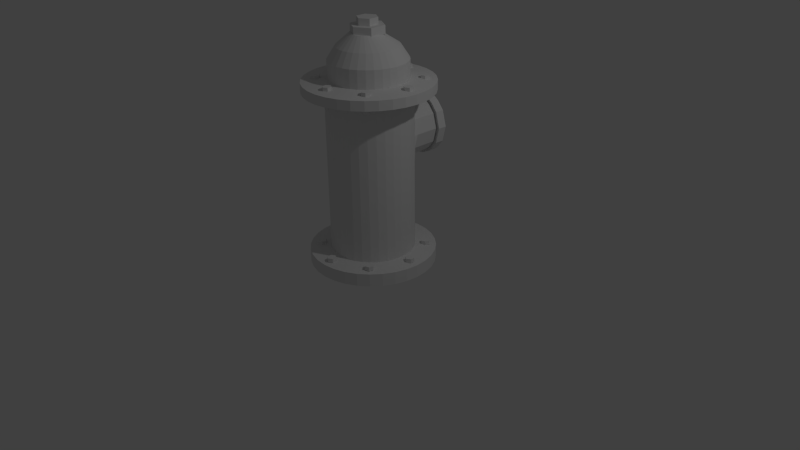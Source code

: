 # Source: FIREPROTECTOR.blend  (saved by Blender 2.72.0; exported with 4.5.12 LTS)
import bpy
from mathutils import Matrix  # noqa: F401  (used for matrix-valued properties, if any)

bpy.ops.wm.read_factory_settings(use_empty=True)
scene = bpy.context.scene
scene.name = 'Scene'

# ---- collections
col_collection_1 = bpy.data.collections.new('Collection 1'); scene.collection.children.link(col_collection_1)

# ---- world
world_world = bpy.data.worlds.new('World'); scene.world = world_world
world_world.color = (0.05088, 0.05088, 0.05088)
world_world.use_sun_shadow = False
world_world.sun_shadow_jitter_overblur = 0.0
world_world.cycles.sampling_method = 'MANUAL'
world_world.cycles.sample_map_resolution = 256

# ---- cameras
cam_camera = bpy.data.cameras.new('Camera')
cam_camera.clip_end = 100.0
cam_camera.lens = 35.0
cam_camera.sensor_width = 32.0
cam_camera.sensor_height = 18.0
cam_camera.ortho_scale = 7.314
cam_camera.dof.focus_distance = 0.0
cam_camera.dof.aperture_fstop = 128.0

# ---- lights
light_lamp = bpy.data.lights.new('Lamp', 'POINT')
light_lamp.transmission_factor = 0.0
light_lamp.cutoff_distance = 30.0
light_lamp.energy = 100.0
light_lamp.shadow_buffer_clip_start = 1.001
light_lamp.shadow_soft_size = 0.1
light_lamp.shadow_maximum_resolution = 0.006
light_lamp.use_absolute_resolution = True
light_lamp.cycles.use_multiple_importance_sampling = False

# ---- meshes
me_circle = bpy.data.meshes.new('Circle')
me_circle.from_pydata([(-0.007193, 0.9246, 1.477), (-0.1263, 0.9246, 1.546), (-0.1263, 0.9246, 1.683), (-0.007193, 0.9246, 1.752), (0.1119, 0.9246, 1.683), (0.1119, 0.9246, 1.546), (-0.007193, 0.9917, 1.477), (-0.1263, 0.9917, 1.546), (-0.1263, 0.9917, 1.683), (-0.007193, 0.9917, 1.752), (0.1119, 0.9917, 1.683), (0.1119, 0.9917, 1.546), (-0.08084, 0.9917, 1.572), (-0.007193, 0.9917, 1.529), (-0.08084, 0.9917, 1.657), (-0.007193, 0.9917, 1.7), (0.06646, 0.9917, 1.657), (0.06646, 0.9917, 1.572), (-0.08084, 1.047, 1.572), (-0.007193, 1.047, 1.529), (-0.08084, 1.047, 1.657), (-0.007193, 1.047, 1.7), (0.06646, 1.047, 1.657), (0.06646, 1.047, 1.572), (-0.3213, 0.7504, 1.43), (0.3213, 0.7504, 1.43), (-0.3213, 0.7504, 1.794), (0.3213, 0.7504, 1.794), (-0.3687, 0.7504, 1.612), (0.3687, 0.7504, 1.612), (-1.484e-08, 0.7504, 1.978), (-1.484e-08, 0.7504, 1.245), (0.2448, 0.7504, 1.89), (0.2448, 0.7504, 1.334), (0.1926, 0.7504, 1.295), (0.1926, 0.7504, 1.929), (-0.2448, 0.7504, 1.89), (-0.1089, 0.7504, 1.26), (-0.1089, 0.7504, 1.964), (-0.2448, 0.7504, 1.334), (0.1089, 0.7504, 1.964), (0.1089, 0.7504, 1.26), (-0.1926, 0.7504, 1.295), (-0.1926, 0.7504, 1.929), (-0.1845, 0.7504, 1.828), (-0.2429, 0.7504, 1.755), (0.1496, 0.7504, 1.854), (0.1845, 0.7504, 1.828), (-1.224e-08, 0.7504, 1.892), (0.08643, 0.7504, 1.88), (-0.1496, 0.7504, 1.854), (0.08643, 0.7504, 1.343), (0.1496, 0.7504, 1.37), (-0.1845, 0.7504, 1.396), (-0.1496, 0.7504, 1.37), (-0.08644, 0.7504, 1.88), (-0.08644, 0.7504, 1.343), (0.1845, 0.7504, 1.396), (-6.229e-08, 0.7504, 1.332), (-0.2801, 0.7504, 1.612), (-0.2429, 0.7504, 1.469), (0.2801, 0.7504, 1.612), (0.2429, 0.7504, 1.469), (0.2429, 0.7504, 1.755), (-0.4815, 0.4879, 2.319), (-0.4966, 0.4318, 2.319), (-0.4555, 0.3908, 2.319), (-0.3994, 0.4058, 2.319), (-0.3844, 0.4619, 2.319), (-0.4255, 0.5029, 2.319), (-0.4815, 0.4879, 2.373), (-0.4966, 0.4318, 2.373), (-0.4555, 0.3908, 2.373), (-0.3994, 0.4058, 2.373), (-0.3844, 0.4619, 2.373), (-0.4255, 0.5029, 2.373), (-0.4775, 0.4369, 2.319), (-0.4676, 0.474, 2.319), (-0.4504, 0.4098, 2.319), (-0.4134, 0.4198, 2.319), (-0.4035, 0.4568, 2.319), (-0.4306, 0.4839, 2.319), (-0.4751, 0.4376, 2.116), (-0.4657, 0.4721, 2.116), (-0.4498, 0.4121, 2.116), (-0.4151, 0.4215, 2.116), (-0.406, 0.4561, 2.116), (-0.4313, 0.4812, 2.116), (-0.4535, 0.4954, 2.319), (-0.4535, 0.4954, 2.373), (-0.4491, 0.4789, 2.319), (-0.4497, 0.4812, 2.116), (-0.49, 0.4562, 2.319), (-0.49, 0.4562, 2.373), (-0.4732, 0.453, 2.319), (-0.4757, 0.4535, 2.116), (-0.4275, 0.3983, 2.319), (-0.4275, 0.3983, 2.373), (-0.4319, 0.4148, 2.319), (-0.4312, 0.4121, 2.116), (-0.476, 0.4113, 2.319), (-0.476, 0.4113, 2.373), (-0.464, 0.4234, 2.319), (-0.4659, 0.4214, 2.116), (-0.3919, 0.4339, 2.319), (-0.3919, 0.4339, 2.373), (-0.4084, 0.4383, 2.319), (-0.4059, 0.4376, 2.116), (-0.4049, 0.4824, 2.319), (-0.4049, 0.4824, 2.373), (-0.417, 0.4703, 2.319), (-0.4153, 0.472, 2.116), (-0.4427, 0.4485, 2.191), (-0.4863, 0.4921, 2.191), (-0.5031, 0.4295, 2.191), (-0.4573, 0.3837, 2.191), (-0.3947, 0.4005, 2.191), (-0.3779, 0.4631, 2.191), (-0.4238, 0.5089, 2.191), (-0.4863, 0.4921, 2.149), (-0.5031, 0.4295, 2.149), (-0.4573, 0.3837, 2.149), (-0.3947, 0.4005, 2.149), (-0.3779, 0.4631, 2.149), (-0.4238, 0.5089, 2.149), (0.412, -0.4056, 2.319), (0.3969, -0.4617, 2.319), (0.438, -0.5027, 2.319), (0.4941, -0.4877, 2.319), (0.5091, -0.4316, 2.319), (0.468, -0.3906, 2.319), (0.412, -0.4056, 2.373), (0.3969, -0.4617, 2.373), (0.438, -0.5027, 2.373), (0.4941, -0.4877, 2.373), (0.5091, -0.4316, 2.373), (0.468, -0.3906, 2.373), (0.416, -0.4566, 2.319), (0.4259, -0.4195, 2.319), (0.4431, -0.4837, 2.319), (0.4801, -0.4737, 2.319), (0.49, -0.4367, 2.319), (0.4629, -0.4096, 2.319), (0.4184, -0.4559, 2.116), (0.4278, -0.4214, 2.116), (0.4437, -0.4814, 2.116), (0.4784, -0.472, 2.116), (0.4875, -0.4374, 2.116), (0.4622, -0.4123, 2.116), (0.44, -0.3981, 2.319), (0.44, -0.3981, 2.373), (0.4444, -0.4146, 2.319), (0.4438, -0.4123, 2.116), (0.4035, -0.4373, 2.319), (0.4035, -0.4373, 2.373), (0.4203, -0.4405, 2.319), (0.4178, -0.44, 2.116), (0.466, -0.4952, 2.319), (0.466, -0.4952, 2.373), (0.4616, -0.4787, 2.319), (0.4623, -0.4814, 2.116), (0.4175, -0.4822, 2.319), (0.4175, -0.4822, 2.373), (0.4295, -0.4701, 2.319), (0.4276, -0.4721, 2.116), (0.5016, -0.4597, 2.319), (0.5016, -0.4597, 2.373), (0.4851, -0.4552, 2.319), (0.4876, -0.4559, 2.116), (0.4886, -0.4111, 2.319), (0.4886, -0.4111, 2.373), (0.4765, -0.4232, 2.319), (0.4782, -0.4215, 2.116), (0.4508, -0.445, 2.191), (0.4072, -0.4014, 2.191), (0.3904, -0.464, 2.191), (0.4362, -0.5098, 2.191), (0.4988, -0.493, 2.191), (0.5156, -0.4304, 2.191), (0.4698, -0.3846, 2.191), (0.4072, -0.4014, 2.149), (0.3904, -0.464, 2.149), (0.4362, -0.5098, 2.149), (0.4988, -0.493, 2.149), (0.5156, -0.4304, 2.149), (0.4698, -0.3846, 2.149), (-0.4892, -0.3948, 2.319), (-0.5042, -0.4509, 2.319), (-0.4632, -0.4919, 2.319), (-0.4071, -0.4769, 2.319), (-0.3921, -0.4208, 2.319), (-0.4331, -0.3798, 2.319), (-0.4892, -0.3948, 2.373), (-0.5042, -0.4509, 2.373), (-0.4632, -0.4919, 2.373), (-0.4071, -0.4769, 2.373), (-0.3921, -0.4208, 2.373), (-0.4331, -0.3798, 2.373), (-0.4852, -0.4458, 2.319), (-0.4753, -0.4088, 2.319), (-0.4581, -0.4729, 2.319), (-0.421, -0.463, 2.319), (-0.4111, -0.4259, 2.319), (-0.4382, -0.3988, 2.319), (-0.4828, -0.4452, 2.116), (-0.4734, -0.4106, 2.116), (-0.4575, -0.4706, 2.116), (-0.4228, -0.4612, 2.116), (-0.4137, -0.4266, 2.116), (-0.4389, -0.4015, 2.116), (-0.4612, -0.3873, 2.319), (-0.4612, -0.3873, 2.373), (-0.4567, -0.4038, 2.319), (-0.4573, -0.4015, 2.116), (-0.4977, -0.4265, 2.319), (-0.4977, -0.4265, 2.373), (-0.4809, -0.4297, 2.319), (-0.4833, -0.4292, 2.116), (-0.4351, -0.4844, 2.319), (-0.4351, -0.4844, 2.373), (-0.4396, -0.4679, 2.319), (-0.4388, -0.4706, 2.116), (-0.4837, -0.4714, 2.319), (-0.4837, -0.4714, 2.373), (-0.4716, -0.4593, 2.319), (-0.4736, -0.4613, 2.116), (-0.3996, -0.4489, 2.319), (-0.3996, -0.4489, 2.373), (-0.4161, -0.4444, 2.319), (-0.4136, -0.4451, 2.116), (-0.4126, -0.4003, 2.319), (-0.4126, -0.4003, 2.373), (-0.4247, -0.4124, 2.319), (-0.423, -0.4107, 2.116), (-0.4504, -0.4342, 2.191), (-0.494, -0.3906, 2.191), (-0.5108, -0.4532, 2.191), (-0.4649, -0.499, 2.191), (-0.4024, -0.4822, 2.191), (-0.3856, -0.4197, 2.191), (-0.4314, -0.3739, 2.191), (-0.494, -0.3906, 2.149), (-0.5108, -0.4532, 2.149), (-0.4649, -0.499, 2.149), (-0.4024, -0.4822, 2.149), (-0.3856, -0.4197, 2.149), (-0.4314, -0.3739, 2.149), (0.4171, 0.5115, 2.319), (0.4021, 0.4555, 2.319), (0.4432, 0.4144, 2.319), (0.4992, 0.4294, 2.319), (0.5143, 0.4855, 2.319), (0.4732, 0.5266, 2.319), (0.4171, 0.5115, 2.373), (0.4021, 0.4555, 2.373), (0.4432, 0.4144, 2.373), (0.4992, 0.4294, 2.373), (0.5143, 0.4855, 2.373), (0.4732, 0.5266, 2.373), (0.4212, 0.4606, 2.319), (0.4311, 0.4976, 2.319), (0.4483, 0.4335, 2.319), (0.4853, 0.4434, 2.319), (0.4952, 0.4804, 2.319), (0.4681, 0.5075, 2.319), (0.4235, 0.4612, 2.116), (0.433, 0.4957, 2.116), (0.4489, 0.4357, 2.116), (0.4836, 0.4451, 2.116), (0.4927, 0.4797, 2.116), (0.4674, 0.5048, 2.116), (0.4452, 0.5191, 2.319), (0.4452, 0.5191, 2.373), (0.4496, 0.5026, 2.319), (0.449, 0.5049, 2.116), (0.4086, 0.4798, 2.319), (0.4086, 0.4798, 2.373), (0.4255, 0.4766, 2.319), (0.423, 0.4771, 2.116), (0.4712, 0.4219, 2.319), (0.4712, 0.4219, 2.373), (0.4668, 0.4384, 2.319), (0.4675, 0.4358, 2.116), (0.4226, 0.4349, 2.319), (0.4226, 0.4349, 2.373), (0.4347, 0.447, 2.319), (0.4328, 0.4451, 2.116), (0.5068, 0.4575, 2.319), (0.5068, 0.4575, 2.373), (0.4903, 0.4619, 2.319), (0.4928, 0.4612, 2.116), (0.4937, 0.506, 2.319), (0.4937, 0.506, 2.373), (0.4817, 0.494, 2.319), (0.4834, 0.4957, 2.116), (0.456, 0.4721, 2.191), (0.4124, 0.5157, 2.191), (0.3956, 0.4531, 2.191), (0.4414, 0.4073, 2.191), (0.504, 0.4241, 2.191), (0.5207, 0.4867, 2.191), (0.4749, 0.5325, 2.191), (0.4124, 0.5157, 2.149), (0.3956, 0.4531, 2.149), (0.4414, 0.4073, 2.149), (0.504, 0.4241, 2.149), (0.5207, 0.4867, 2.149), (0.4749, 0.5325, 2.149), (0.4295, 0.509, 0.1602), (0.4145, 0.4529, 0.1602), (0.4555, 0.4118, 0.1602), (0.5116, 0.4269, 0.1602), (0.5266, 0.4829, 0.1602), (0.4856, 0.524, 0.1602), (0.4295, 0.509, 0.2144), (0.4145, 0.4529, 0.2144), (0.4555, 0.4118, 0.2144), (0.5116, 0.4269, 0.2144), (0.5266, 0.4829, 0.2144), (0.4856, 0.524, 0.2144), (0.4335, 0.458, 0.1602), (0.4434, 0.495, 0.1602), (0.4606, 0.4309, 0.1602), (0.4976, 0.4408, 0.1602), (0.5076, 0.4778, 0.1602), (0.4805, 0.5049, 0.1602), (0.4359, 0.4586, -0.04278), (0.4453, 0.4931, -0.04278), (0.4612, 0.4331, -0.04278), (0.4959, 0.4425, -0.04278), (0.505, 0.4771, -0.04278), (0.4797, 0.5023, -0.04278), (0.4575, 0.5165, 0.1602), (0.4575, 0.5165, 0.2144), (0.4619, 0.5, 0.1602), (0.4613, 0.5023, -0.04278), (0.421, 0.4772, 0.1602), (0.421, 0.4772, 0.2144), (0.4378, 0.474, 0.1602), (0.4354, 0.4745, -0.04278), (0.4835, 0.4193, 0.1602), (0.4835, 0.4193, 0.2144), (0.4791, 0.4358, 0.1602), (0.4798, 0.4332, -0.04278), (0.435, 0.4324, 0.1602), (0.435, 0.4324, 0.2144), (0.4471, 0.4444, 0.1602), (0.4451, 0.4425, -0.04278), (0.5191, 0.4549, 0.1602), (0.5191, 0.4549, 0.2144), (0.5026, 0.4593, 0.1602), (0.5051, 0.4587, -0.04278), (0.5061, 0.5035, 0.1602), (0.5061, 0.5035, 0.2144), (0.494, 0.4914, 0.1602), (0.4957, 0.4931, -0.04278), (0.4683, 0.4695, 0.03151), (0.4247, 0.5131, 0.03163), (0.4079, 0.4506, 0.03163), (0.4537, 0.4048, 0.03163), (0.5163, 0.4215, 0.03163), (0.5331, 0.4841, 0.03163), (0.4873, 0.5299, 0.03163), (0.4247, 0.5131, -0.01024), (0.4079, 0.4506, -0.01024), (0.4537, 0.4048, -0.01024), (0.5163, 0.4215, -0.01024), (0.5331, 0.4841, -0.01024), (0.4873, 0.5299, -0.01024), (-0.5002, -0.4208, 0.1602), (-0.5153, -0.4769, 0.1602), (-0.4742, -0.5179, 0.1602), (-0.4181, -0.5029, 0.1602), (-0.4031, -0.4468, 0.1602), (-0.4442, -0.4058, 0.1602), (-0.5002, -0.4208, 0.2144), (-0.5153, -0.4769, 0.2144), (-0.4742, -0.5179, 0.2144), (-0.4181, -0.5029, 0.2144), (-0.4031, -0.4468, 0.2144), (-0.4442, -0.4058, 0.2144), (-0.4962, -0.4717, 0.1602), (-0.4863, -0.4347, 0.1602), (-0.4691, -0.4989, 0.1602), (-0.4321, -0.4889, 0.1602), (-0.4222, -0.4519, 0.1602), (-0.4493, -0.4248, 0.1602), (-0.4938, -0.4711, -0.04278), (-0.4844, -0.4366, -0.04278), (-0.4685, -0.4966, -0.04278), (-0.4338, -0.4872, -0.04278), (-0.4247, -0.4526, -0.04278), (-0.45, -0.4275, -0.04278), (-0.4722, -0.4133, 0.1602), (-0.4722, -0.4133, 0.2144), (-0.4678, -0.4298, 0.1602), (-0.4684, -0.4274, -0.04278), (-0.5087, -0.4525, 0.1602), (-0.5087, -0.4525, 0.2144), (-0.4919, -0.4557, 0.1602), (-0.4944, -0.4552, -0.04278), (-0.4462, -0.5104, 0.1602), (-0.4462, -0.5104, 0.2144), (-0.4506, -0.4939, 0.1602), (-0.4499, -0.4966, -0.04278), (-0.4947, -0.4974, 0.1602), (-0.4947, -0.4974, 0.2144), (-0.4827, -0.4853, 0.1602), (-0.4846, -0.4872, -0.04278), (-0.4106, -0.4748, 0.1602), (-0.4106, -0.4748, 0.2144), (-0.4271, -0.4704, 0.1602), (-0.4246, -0.4711, -0.04278), (-0.4236, -0.4263, 0.1602), (-0.4236, -0.4263, 0.2144), (-0.4357, -0.4384, 0.1602), (-0.434, -0.4367, -0.04278), (-0.4614, -0.4602, 0.03151), (-0.505, -0.4166, 0.03163), (-0.5218, -0.4792, 0.03163), (-0.476, -0.525, 0.03163), (-0.4134, -0.5082, 0.03163), (-0.3967, -0.4456, 0.03163), (-0.4425, -0.3998, 0.03163), (-0.505, -0.4166, -0.01024), (-0.5218, -0.4792, -0.01024), (-0.476, -0.525, -0.01024), (-0.4134, -0.5082, -0.01024), (-0.3967, -0.4456, -0.01024), (-0.4425, -0.3998, -0.01024), (-0.5039, 0.4893, 0.1602), (-0.5189, 0.4332, 0.1602), (-0.4778, 0.3922, 0.1602), (-0.4218, 0.4072, 0.1602), (-0.4067, 0.4633, 0.1602), (-0.4478, 0.5043, 0.1602), (-0.5039, 0.4893, 0.2144), (-0.5189, 0.4332, 0.2144), (-0.4778, 0.3922, 0.2144), (-0.4218, 0.4072, 0.2144), (-0.4067, 0.4633, 0.2144), (-0.4478, 0.5043, 0.2144), (-0.4998, 0.4383, 0.1602), (-0.4899, 0.4754, 0.1602), (-0.4727, 0.4112, 0.1602), (-0.4357, 0.4211, 0.1602), (-0.4258, 0.4582, 0.1602), (-0.4529, 0.4853, 0.1602), (-0.4975, 0.4389, -0.04278), (-0.488, 0.4735, -0.04278), (-0.4721, 0.4135, -0.04278), (-0.4374, 0.4229, -0.04278), (-0.4283, 0.4575, -0.04278), (-0.4536, 0.4826, -0.04278), (-0.4758, 0.4968, 0.1602), (-0.4758, 0.4968, 0.2144), (-0.4714, 0.4803, 0.1602), (-0.472, 0.4826, -0.04278), (-0.5124, 0.4576, 0.1602), (-0.5124, 0.4576, 0.2144), (-0.4955, 0.4544, 0.1602), (-0.498, 0.4549, -0.04278), (-0.4498, 0.3997, 0.1602), (-0.4498, 0.3997, 0.2144), (-0.4542, 0.4162, 0.1602), (-0.4535, 0.4135, -0.04278), (-0.4984, 0.4127, 0.1602), (-0.4984, 0.4127, 0.2144), (-0.4863, 0.4248, 0.1602), (-0.4882, 0.4228, -0.04278), (-0.4142, 0.4352, 0.1602), (-0.4142, 0.4352, 0.2144), (-0.4307, 0.4397, 0.1602), (-0.4282, 0.439, -0.04278), (-0.4273, 0.4838, 0.1602), (-0.4273, 0.4838, 0.2144), (-0.4393, 0.4717, 0.1602), (-0.4376, 0.4734, -0.04278), (-0.465, 0.4499, 0.03151), (-0.5086, 0.4935, 0.03163), (-0.5254, 0.4309, 0.03163), (-0.4796, 0.3851, 0.03163), (-0.417, 0.4019, 0.03163), (-0.4003, 0.4644, 0.03163), (-0.4461, 0.5103, 0.03163), (-0.5086, 0.4935, -0.01024), (-0.5254, 0.4309, -0.01024), (-0.4796, 0.3851, -0.01024), (-0.417, 0.4019, -0.01024), (-0.4003, 0.4644, -0.01024), (-0.4461, 0.5103, -0.01024), (0.432, -0.4465, 0.1602), (0.4169, -0.5026, 0.1602), (0.458, -0.5437, 0.1602), (0.5141, -0.5286, 0.1602), (0.5291, -0.4726, 0.1602), (0.488, -0.4315, 0.1602), (0.432, -0.4465, 0.2144), (0.4169, -0.5026, 0.2144), (0.458, -0.5437, 0.2144), (0.5141, -0.5286, 0.2144), (0.5291, -0.4726, 0.2144), (0.488, -0.4315, 0.2144), (0.436, -0.4975, 0.1602), (0.4459, -0.4605, 0.1602), (0.4631, -0.5246, 0.1602), (0.5001, -0.5147, 0.1602), (0.51, -0.4777, 0.1602), (0.4829, -0.4505, 0.1602), (0.4384, -0.4969, -0.04278), (0.4478, -0.4624, -0.04278), (0.4637, -0.5223, -0.04278), (0.4984, -0.513, -0.04278), (0.5075, -0.4784, -0.04278), (0.4822, -0.4532, -0.04278), (0.46, -0.439, 0.1602), (0.46, -0.439, 0.2144), (0.4644, -0.4555, 0.1602), (0.4638, -0.4532, -0.04278), (0.4235, -0.4783, 0.1602), (0.4235, -0.4783, 0.2144), (0.4403, -0.4814, 0.1602), (0.4379, -0.481, -0.04278), (0.486, -0.5361, 0.1602), (0.486, -0.5361, 0.2144), (0.4816, -0.5196, 0.1602), (0.4823, -0.5223, -0.04278), (0.4375, -0.5231, 0.1602), (0.4375, -0.5231, 0.2144), (0.4495, -0.511, 0.1602), (0.4476, -0.513, -0.04278), (0.5216, -0.5006, 0.1602), (0.5216, -0.5006, 0.2144), (0.5051, -0.4962, 0.1602), (0.5076, -0.4968, -0.04278), (0.5086, -0.452, 0.1602), (0.5086, -0.452, 0.2144), (0.4965, -0.4641, 0.1602), (0.4982, -0.4624, -0.04278), (0.4708, -0.486, 0.03151), (0.4272, -0.4423, 0.03163), (0.4104, -0.5049, 0.03163), (0.4562, -0.5507, 0.03163), (0.5188, -0.534, 0.03163), (0.5356, -0.4714, 0.03163), (0.4898, -0.4256, 0.03163), (0.4272, -0.4423, -0.01024), (0.4104, -0.5049, -0.01024), (0.4562, -0.5507, -0.01024), (0.5188, -0.534, -0.01024), (0.5356, -0.4714, -0.01024), (0.4898, -0.4256, -0.01024), (-0.002833, -0.6198, 0.1602), (-0.05311, -0.6488, 0.1602), (-0.05311, -0.7069, 0.1602), (-0.002833, -0.7359, 0.1602), (0.04744, -0.7069, 0.1602), (0.04744, -0.6488, 0.1602), (-0.002833, -0.6198, 0.2144), (-0.05311, -0.6488, 0.2144), (-0.05311, -0.7069, 0.2144), (-0.002833, -0.7359, 0.2144), (0.04744, -0.7069, 0.2144), (0.04744, -0.6488, 0.2144), (-0.03603, -0.6587, 0.1602), (-0.002833, -0.6395, 0.1602), (-0.03603, -0.697, 0.1602), (-0.002833, -0.7162, 0.1602), (0.03036, -0.697, 0.1602), (0.03036, -0.6587, 0.1602), (-0.03391, -0.6599, -0.04278), (-0.002846, -0.6422, -0.04278), (-0.034, -0.6959, -0.04278), (-0.002845, -0.7137, -0.04278), (0.02805, -0.6957, -0.04278), (0.02796, -0.6601, -0.04278), (0.0223, -0.6343, 0.1602), (0.0223, -0.6343, 0.2144), (0.01376, -0.6491, 0.1602), (0.01497, -0.6471, -0.04278), (-0.03129, -0.6362, 0.1602), (-0.03129, -0.6362, 0.2144), (-0.02162, -0.6504, 0.1602), (-0.02302, -0.6483, -0.04278), (-0.02797, -0.7214, 0.1602), (-0.02797, -0.7214, 0.2144), (-0.01943, -0.7066, 0.1602), (-0.0208, -0.709, -0.04278), (-0.05311, -0.6779, 0.1602), (-0.05311, -0.6779, 0.2144), (-0.03603, -0.6779, 0.1602), (-0.03879, -0.6779, -0.04278), (0.0223, -0.7214, 0.1602), (0.0223, -0.7214, 0.2144), (0.01376, -0.7066, 0.1602), (0.01507, -0.7088, -0.04278), (0.04744, -0.6779, 0.1602), (0.04744, -0.6779, 0.2144), (0.03036, -0.6779, 0.1602), (0.03276, -0.6779, -0.04278), (-0.003262, -0.6751, 0.03151), (-0.003262, -0.6135, 0.03163), (-0.05937, -0.6459, 0.03163), (-0.05937, -0.7106, 0.03163), (-0.003262, -0.743, 0.03163), (0.05284, -0.7106, 0.03163), (0.05284, -0.6459, 0.03163), (-0.003262, -0.6135, -0.01024), (-0.05937, -0.6459, -0.01024), (-0.05937, -0.7106, -0.01024), (-0.003262, -0.743, -0.01024), (0.05284, -0.7106, -0.01024), (0.05284, -0.6459, -0.01024), (-0.002833, 0.7036, 0.1602), (-0.05311, 0.6746, 0.1602), (-0.05311, 0.6166, 0.1602), (-0.002833, 0.5875, 0.1602), (0.04744, 0.6166, 0.1602), (0.04744, 0.6746, 0.1602), (-0.002833, 0.7036, 0.2144), (-0.05311, 0.6746, 0.2144), (-0.05311, 0.6166, 0.2144), (-0.002833, 0.5875, 0.2144), (0.04744, 0.6166, 0.2144), (0.04744, 0.6746, 0.2144), (-0.03603, 0.6648, 0.1602), (-0.002833, 0.6839, 0.1602), (-0.03603, 0.6264, 0.1602), (-0.002833, 0.6073, 0.1602), (0.03036, 0.6264, 0.1602), (0.03036, 0.6648, 0.1602), (-0.03391, 0.6635, -0.04278), (-0.002846, 0.6813, -0.04278), (-0.034, 0.6276, -0.04278), (-0.002845, 0.6097, -0.04278), (0.02805, 0.6277, -0.04278), (0.02796, 0.6634, -0.04278), (0.0223, 0.6891, 0.1602), (0.0223, 0.6891, 0.2144), (0.01376, 0.6743, 0.1602), (0.01497, 0.6764, -0.04278), (-0.03129, 0.6872, 0.1602), (-0.03129, 0.6872, 0.2144), (-0.02162, 0.6731, 0.1602), (-0.02302, 0.6751, -0.04278), (-0.02797, 0.602, 0.1602), (-0.02797, 0.602, 0.2144), (-0.01943, 0.6168, 0.1602), (-0.0208, 0.6144, -0.04278), (-0.05311, 0.6456, 0.1602), (-0.05311, 0.6456, 0.2144), (-0.03603, 0.6456, 0.1602), (-0.03879, 0.6456, -0.04278), (0.0223, 0.602, 0.1602), (0.0223, 0.602, 0.2144), (0.01376, 0.6168, 0.1602), (0.01507, 0.6146, -0.04278), (0.04744, 0.6456, 0.1602), (0.04744, 0.6456, 0.2144), (0.03036, 0.6456, 0.1602), (0.03276, 0.6456, -0.04278), (-0.003262, 0.6483, 0.03151), (-0.003262, 0.71, 0.03163), (-0.05937, 0.6776, 0.03163), (-0.05937, 0.6128, 0.03163), (-0.003262, 0.5804, 0.03163), (0.05284, 0.6128, 0.03163), (0.05284, 0.6776, 0.03163), (-0.003262, 0.71, -0.01024), (-0.05937, 0.6776, -0.01024), (-0.05937, 0.6128, -0.01024), (-0.003262, 0.5804, -0.01024), (0.05284, 0.6128, -0.01024), (0.05284, 0.6776, -0.01024), (-0.6438, 0.05757, 0.1602), (-0.6941, 0.02854, 0.1602), (-0.6941, -0.02951, 0.1602), (-0.6438, -0.05854, 0.1602), (-0.5935, -0.02951, 0.1602), (-0.5935, 0.02854, 0.1602), (-0.6438, 0.05757, 0.2144), (-0.6941, 0.02854, 0.2144), (-0.6941, -0.02951, 0.2144), (-0.6438, -0.05854, 0.2144), (-0.5935, -0.02951, 0.2144), (-0.5935, 0.02854, 0.2144), (-0.677, 0.01868, 0.1602), (-0.6438, 0.03785, 0.1602), (-0.677, -0.01965, 0.1602), (-0.6438, -0.03882, 0.1602), (-0.6106, -0.01965, 0.1602), (-0.6106, 0.01868, 0.1602), (-0.6749, 0.01744, -0.04278), (-0.6438, 0.03518, -0.04278), (-0.675, -0.01848, -0.04278), (-0.6438, -0.03636, -0.04278), (-0.6129, -0.01833, -0.04278), (-0.613, 0.01729, -0.04278), (-0.6187, 0.04305, 0.1602), (-0.6187, 0.04305, 0.2144), (-0.6272, 0.02826, 0.1602), (-0.626, 0.03033, -0.04278), (-0.6723, 0.04114, 0.1602), (-0.6723, 0.04114, 0.2144), (-0.6626, 0.027, 0.1602), (-0.664, 0.02907, -0.04278), (-0.6689, -0.04403, 0.1602), (-0.6689, -0.04403, 0.2144), (-0.6604, -0.02924, 0.1602), (-0.6618, -0.03163, -0.04278), (-0.6941, -0.0004858, 0.1602), (-0.6941, -0.0004858, 0.2144), (-0.677, -0.0004858, 0.1602), (-0.6798, -0.000477, -0.04278), (-0.6187, -0.04403, 0.1602), (-0.6187, -0.04403, 0.2144), (-0.6272, -0.02924, 0.1602), (-0.6259, -0.03146, -0.04278), (-0.5935, -0.0004858, 0.1602), (-0.5935, -0.0004858, 0.2144), (-0.6106, -0.0004858, 0.1602), (-0.6082, -0.0004782, -0.04278), (-0.6442, 0.002235, 0.03151), (-0.6442, 0.06392, 0.03163), (-0.7003, 0.03153, 0.03163), (-0.7003, -0.03326, 0.03163), (-0.6442, -0.06565, 0.03163), (-0.5881, -0.03326, 0.03163), (-0.5881, 0.03153, 0.03163), (-0.6442, 0.06392, -0.01024), (-0.7003, 0.03153, -0.01024), (-0.7003, -0.03326, -0.01024), (-0.6442, -0.06565, -0.01024), (-0.5881, -0.03326, -0.01024), (-0.5881, 0.03153, -0.01024), (0.671, 0.05757, 0.1602), (0.6208, 0.02854, 0.1602), (0.6208, -0.02951, 0.1602), (0.671, -0.05854, 0.1602), (0.7213, -0.02951, 0.1602), (0.7213, 0.02854, 0.1602), (0.671, 0.05757, 0.2144), (0.6208, 0.02854, 0.2144), (0.6208, -0.02951, 0.2144), (0.671, -0.05854, 0.2144), (0.7213, -0.02951, 0.2144), (0.7213, 0.02854, 0.2144), (0.6378, 0.01868, 0.1602), (0.671, 0.03785, 0.1602), (0.6378, -0.01965, 0.1602), (0.671, -0.03882, 0.1602), (0.7042, -0.01965, 0.1602), (0.7042, 0.01868, 0.1602), (0.64, 0.01744, -0.04278), (0.671, 0.03518, -0.04278), (0.6399, -0.01848, -0.04278), (0.671, -0.03636, -0.04278), (0.7019, -0.01833, -0.04278), (0.7018, 0.01729, -0.04278), (0.6962, 0.04305, 0.1602), (0.6962, 0.04305, 0.2144), (0.6876, 0.02826, 0.1602), (0.6888, 0.03033, -0.04278), (0.6426, 0.04114, 0.1602), (0.6426, 0.04114, 0.2144), (0.6522, 0.027, 0.1602), (0.6508, 0.02907, -0.04278), (0.6459, -0.04403, 0.1602), (0.6459, -0.04403, 0.2144), (0.6544, -0.02924, 0.1602), (0.6531, -0.03163, -0.04278), (0.6208, -0.0004858, 0.1602), (0.6208, -0.0004858, 0.2144), (0.6378, -0.0004858, 0.1602), (0.6351, -0.000477, -0.04278), (0.6962, -0.04403, 0.1602), (0.6962, -0.04403, 0.2144), (0.6876, -0.02924, 0.1602), (0.6889, -0.03146, -0.04278), (0.7213, -0.0004858, 0.1602), (0.7213, -0.0004858, 0.2144), (0.7042, -0.0004858, 0.1602), (0.7066, -0.0004782, -0.04278), (0.6706, 0.002235, 0.03151), (0.6706, 0.06392, 0.03163), (0.6145, 0.03153, 0.03163), (0.6145, -0.03326, 0.03163), (0.6706, -0.06565, 0.03163), (0.7267, -0.03326, 0.03163), (0.7267, 0.03153, 0.03163), (0.6706, 0.06392, -0.01024), (0.6145, 0.03153, -0.01024), (0.6145, -0.03326, -0.01024), (0.6706, -0.06565, -0.01024), (0.7267, -0.03326, -0.01024), (0.7267, 0.03153, -0.01024), (0.6522, 0.07329, 2.319), (0.6019, 0.04426, 2.319), (0.6019, -0.01379, 2.319), (0.6522, -0.04282, 2.319), (0.7024, -0.01379, 2.319), (0.7024, 0.04426, 2.319), (0.6522, 0.07329, 2.373), (0.6019, 0.04426, 2.373), (0.6019, -0.01379, 2.373), (0.6522, -0.04282, 2.373), (0.7024, -0.01379, 2.373), (0.7024, 0.04426, 2.373), (0.619, 0.0344, 2.319), (0.6522, 0.05357, 2.319), (0.619, -0.003932, 2.319), (0.6522, -0.0231, 2.319), (0.6854, -0.003932, 2.319), (0.6854, 0.0344, 2.319), (0.6211, 0.03316, 2.116), (0.6522, 0.0509, 2.116), (0.621, -0.002757, 2.116), (0.6522, -0.02064, 2.116), (0.6831, -0.00261, 2.116), (0.683, 0.03301, 2.116), (0.6773, 0.05877, 2.319), (0.6773, 0.05877, 2.373), (0.6688, 0.04398, 2.319), (0.67, 0.04605, 2.116), (0.6237, 0.05686, 2.319), (0.6237, 0.05686, 2.373), (0.6334, 0.04272, 2.319), (0.632, 0.04479, 2.116), (0.627, -0.02831, 2.319), (0.627, -0.02831, 2.373), (0.6356, -0.01352, 2.319), (0.6342, -0.01591, 2.116), (0.6019, 0.01523, 2.319), (0.6019, 0.01523, 2.373), (0.619, 0.01523, 2.319), (0.6162, 0.01524, 2.116), (0.6773, -0.02831, 2.319), (0.6773, -0.02831, 2.373), (0.6688, -0.01352, 2.319), (0.6701, -0.01574, 2.116), (0.7024, 0.01523, 2.319), (0.7024, 0.01523, 2.373), (0.6854, 0.01523, 2.319), (0.6878, 0.01524, 2.116), (0.6517, 0.01796, 2.191), (0.6517, 0.07964, 2.191), (0.5956, 0.04725, 2.191), (0.5956, -0.01754, 2.191), (0.6517, -0.04993, 2.191), (0.7078, -0.01754, 2.191), (0.7078, 0.04725, 2.191), (0.6517, 0.07964, 2.149), (0.5956, 0.04725, 2.149), (0.5956, -0.01754, 2.149), (0.6517, -0.04993, 2.149), (0.7078, -0.01754, 2.149), (0.7078, 0.04725, 2.149), (-0.6296, 0.07329, 2.319), (-0.6799, 0.04426, 2.319), (-0.6799, -0.01379, 2.319), (-0.6296, -0.04282, 2.319), (-0.5793, -0.01379, 2.319), (-0.5793, 0.04426, 2.319), (-0.6296, 0.07329, 2.373), (-0.6799, 0.04426, 2.373), (-0.6799, -0.01379, 2.373), (-0.6296, -0.04282, 2.373), (-0.5793, -0.01379, 2.373), (-0.5793, 0.04426, 2.373), (-0.6628, 0.0344, 2.319), (-0.6296, 0.05357, 2.319), (-0.6628, -0.003932, 2.319), (-0.6296, -0.0231, 2.319), (-0.5964, -0.003932, 2.319), (-0.5964, 0.0344, 2.319), (-0.6607, 0.03316, 2.116), (-0.6296, 0.0509, 2.116), (-0.6608, -0.002757, 2.116), (-0.6296, -0.02064, 2.116), (-0.5987, -0.00261, 2.116), (-0.5988, 0.03301, 2.116), (-0.6045, 0.05877, 2.319), (-0.6045, 0.05877, 2.373), (-0.613, 0.04398, 2.319), (-0.6118, 0.04605, 2.116), (-0.6581, 0.05686, 2.319), (-0.6581, 0.05686, 2.373), (-0.6484, 0.04272, 2.319), (-0.6498, 0.04479, 2.116), (-0.6547, -0.02831, 2.319), (-0.6547, -0.02831, 2.373), (-0.6462, -0.01352, 2.319), (-0.6476, -0.01591, 2.116), (-0.6799, 0.01523, 2.319), (-0.6799, 0.01523, 2.373), (-0.6628, 0.01523, 2.319), (-0.6655, 0.01524, 2.116), (-0.6045, -0.02831, 2.319), (-0.6045, -0.02831, 2.373), (-0.613, -0.01352, 2.319), (-0.6117, -0.01574, 2.116), (-0.5793, 0.01523, 2.319), (-0.5793, 0.01523, 2.373), (-0.5964, 0.01523, 2.319), (-0.594, 0.01524, 2.116), (-0.63, 0.01796, 2.191), (-0.63, 0.07964, 2.191), (-0.6861, 0.04725, 2.191), (-0.6861, -0.01754, 2.191), (-0.63, -0.04993, 2.191), (-0.5739, -0.01754, 2.191), (-0.5739, 0.04725, 2.191), (-0.63, 0.07964, 2.149), (-0.6861, 0.04725, 2.149), (-0.6861, -0.01754, 2.149), (-0.63, -0.04993, 2.149), (-0.5739, -0.01754, 2.149), (-0.5739, 0.04725, 2.149), (0.0, -0.5716, 2.319), (-0.05028, -0.6006, 2.319), (-0.05028, -0.6586, 2.319), (5.075e-09, -0.6877, 2.319), (0.05028, -0.6586, 2.319), (0.05028, -0.6006, 2.319), (0.0, -0.5716, 2.373), (-0.05028, -0.6006, 2.373), (-0.05028, -0.6586, 2.373), (5.075e-09, -0.6877, 2.373), (0.05028, -0.6586, 2.373), (0.05028, -0.6006, 2.373), (-0.0332, -0.6104, 2.319), (-6.786e-10, -0.5913, 2.319), (-0.0332, -0.6488, 2.319), (3.039e-09, -0.6679, 2.319), (0.0332, -0.6488, 2.319), (0.0332, -0.6104, 2.319), (-0.03108, -0.6117, 2.116), (-1.267e-05, -0.5939, 2.116), (-0.03116, -0.6476, 2.116), (-1.173e-05, -0.6655, 2.116), (0.03088, -0.6475, 2.116), (0.0308, -0.6118, 2.116), (0.02514, -0.5861, 2.319), (0.02514, -0.5861, 2.373), (0.0166, -0.6009, 2.319), (0.0178, -0.5988, 2.116), (-0.02846, -0.588, 2.319), (-0.02846, -0.588, 2.373), (-0.01879, -0.6021, 2.319), (-0.02019, -0.6001, 2.116), (-0.02514, -0.6732, 2.319), (-0.02514, -0.6732, 2.373), (-0.0166, -0.6584, 2.319), (-0.01797, -0.6608, 2.116), (-0.05028, -0.6296, 2.319), (-0.05028, -0.6296, 2.373), (-0.0332, -0.6296, 2.319), (-0.03595, -0.6296, 2.116), (0.02514, -0.6732, 2.319), (0.02514, -0.6732, 2.373), (0.0166, -0.6584, 2.319), (0.0179, -0.6606, 2.116), (0.05028, -0.6296, 2.319), (0.05028, -0.6296, 2.373), (0.0332, -0.6296, 2.319), (0.03559, -0.6296, 2.116), (-0.0004284, -0.6269, 2.191), (-0.0004284, -0.5652, 2.191), (-0.05653, -0.5976, 2.191), (-0.05653, -0.6624, 2.191), (-0.0004284, -0.6948, 2.191), (0.05568, -0.6624, 2.191), (0.05568, -0.5976, 2.191), (-0.0004284, -0.5652, 2.149), (-0.05653, -0.5976, 2.149), (-0.05653, -0.6624, 2.149), (-0.0004284, -0.6948, 2.149), (0.05568, -0.6624, 2.149), (0.05568, -0.5976, 2.149), (0.0, 0.6921, 2.319), (-0.05028, 0.663, 2.319), (-0.05028, 0.605, 2.319), (5.075e-09, 0.5759, 2.319), (0.05028, 0.605, 2.319), (0.05028, 0.663, 2.319), (0.0, 0.6921, 2.373), (-0.05028, 0.663, 2.373), (-0.05028, 0.605, 2.373), (5.075e-09, 0.5759, 2.373), (0.05028, 0.605, 2.373), (0.05028, 0.663, 2.373), (-0.0332, 0.6532, 2.319), (-6.786e-10, 0.6723, 2.319), (-0.0332, 0.6148, 2.319), (3.039e-09, 0.5957, 2.319), (0.0332, 0.6148, 2.319), (0.0332, 0.6532, 2.319), (-0.03108, 0.6519, 2.116), (-1.267e-05, 0.6697, 2.116), (-0.03116, 0.616, 2.116), (-1.173e-05, 0.5981, 2.116), (0.03088, 0.6162, 2.116), (0.0308, 0.6518, 2.116), (0.02514, 0.6775, 2.319), (0.02514, 0.6775, 2.373), (0.0166, 0.6628, 2.319), (0.0178, 0.6648, 2.116), (-0.02846, 0.6756, 2.319), (-0.02846, 0.6756, 2.373), (-0.01879, 0.6615, 2.319), (-0.02019, 0.6636, 2.116), (-0.02514, 0.5905, 2.319), (-0.02514, 0.5905, 2.373), (-0.0166, 0.6053, 2.319), (-0.01797, 0.6029, 2.116), (-0.05028, 0.634, 2.319), (-0.05028, 0.634, 2.373), (-0.0332, 0.634, 2.319), (-0.03595, 0.634, 2.116), (0.02514, 0.5905, 2.319), (0.02514, 0.5905, 2.373), (0.0166, 0.6053, 2.319), (0.0179, 0.603, 2.116), (0.05028, 0.634, 2.319), (0.05028, 0.634, 2.373), (0.0332, 0.634, 2.319), (0.03559, 0.634, 2.116), (-0.0004284, 0.6367, 2.191), (-0.0004284, 0.6984, 2.191), (-0.05653, 0.666, 2.191), (-0.05653, 0.6012, 2.191), (-0.0004284, 0.5688, 2.191), (0.05568, 0.6012, 2.191), (0.05568, 0.666, 2.191), (-0.0004284, 0.6984, 2.149), (-0.05653, 0.666, 2.149), (-0.05653, 0.6012, 2.149), (-0.0004284, 0.5688, 2.149), (0.05568, 0.6012, 2.149), (0.05568, 0.666, 2.149), (0.0, 0.2145, 2.863), (-0.1858, 0.1073, 2.863), (-0.1858, -0.1073, 2.863), (1.876e-08, -0.2145, 2.863), (0.1858, -0.1073, 2.863), (0.1858, 0.1073, 2.863), (0.0, 0.2145, 2.968), (-0.1858, 0.1073, 2.968), (-0.1858, -0.1073, 2.968), (1.876e-08, -0.2145, 2.968), (0.1858, -0.1073, 2.968), (0.1858, 0.1073, 2.968), (-0.1149, 0.06631, 2.968), (-4.228e-09, 0.1326, 2.968), (-0.1149, -0.06631, 2.968), (1.171e-08, -0.1326, 2.968), (0.1149, -0.06631, 2.968), (0.1149, 0.06631, 2.968), (-0.1149, 0.06631, 3.054), (-6.633e-09, 0.1326, 3.054), (-0.1149, -0.06631, 3.054), (9.304e-09, -0.1326, 3.054), (0.1149, -0.06631, 3.054), (0.1149, 0.06631, 3.054), (-1.763e-08, 0.8, -0.01099), (-0.1561, 0.7846, -0.01099), (-0.3061, 0.7391, -0.01099), (-0.4445, 0.6652, -0.01099), (-0.5657, 0.5657, -0.01099), (-0.6652, 0.4445, -0.01099), (-0.7391, 0.3061, -0.01099), (-0.7846, 0.1561, -0.01099), (-0.8, 1.199e-07, -0.01099), (-0.7846, -0.1561, -0.01099), (-0.7391, -0.3061, -0.01099), (-0.6652, -0.4445, -0.01099), (-0.5657, -0.5657, -0.01099), (-0.4445, -0.6652, -0.01099), (-0.3061, -0.7391, -0.01099), (-0.1561, -0.7846, -0.01099), (2.43e-07, -0.8, -0.01099), (0.1561, -0.7846, -0.01099), (0.3061, -0.7391, -0.01099), (0.4445, -0.6652, -0.01099), (0.5657, -0.5657, -0.01099), (0.6652, -0.4445, -0.01099), (0.7391, -0.3061, -0.01099), (0.7846, -0.1561, -0.01099), (0.8, 8.32e-07, -0.01099), (0.7846, 0.1561, -0.01099), (0.7391, 0.3061, -0.01099), (0.6652, 0.4445, -0.01099), (0.5657, 0.5657, -0.01099), (0.4445, 0.6652, -0.01099), (0.3061, 0.7391, -0.01099), (0.1561, 0.7846, -0.01099), (-1.763e-08, 0.8, 0.1525), (-0.1561, 0.7846, 0.1525), (-0.3061, 0.7391, 0.1525), (-0.4445, 0.6652, 0.1525), (-0.5657, 0.5657, 0.1525), (-0.6652, 0.4445, 0.1525), (-0.7391, 0.3061, 0.1525), (-0.7846, 0.1561, 0.1525), (-0.8, 1.199e-07, 0.1525), (-0.7846, -0.1561, 0.1525), (-0.7391, -0.3061, 0.1525), (-0.6652, -0.4445, 0.1525), (-0.5657, -0.5657, 0.1525), (-0.4445, -0.6652, 0.1525), (-0.3061, -0.7391, 0.1525), (-0.1561, -0.7846, 0.1525), (2.43e-07, -0.8, 0.1525), (0.1561, -0.7846, 0.1525), (0.3061, -0.7391, 0.1525), (0.4445, -0.6652, 0.1525), (0.5657, -0.5657, 0.1525), (0.6652, -0.4445, 0.1525), (0.7391, -0.3061, 0.1525), (0.7846, -0.1561, 0.1525), (0.8, 8.32e-07, 0.1525), (0.7846, 0.1561, 0.1525), (0.7391, 0.3061, 0.1525), (0.6652, 0.4445, 0.1525), (0.5657, 0.5657, 0.1525), (0.4445, 0.6652, 0.1525), (0.3061, 0.7391, 0.1525), (0.1561, 0.7846, 0.1525), (-4.253e-08, 0.5325, 0.17), (-0.1039, 0.5222, 0.17), (-0.2038, 0.4919, 0.17), (-0.2958, 0.4427, 0.17), (-0.3765, 0.3765, 0.17), (-0.4427, 0.2958, 0.17), (-0.4919, 0.2038, 0.17), (-0.5222, 0.1039, 0.17), (-0.5325, 1.798e-07, 0.17), (-0.5222, -0.1039, 0.17), (-0.4919, -0.2038, 0.17), (-0.4427, -0.2958, 0.17), (-0.3765, -0.3765, 0.17), (-0.2958, -0.4427, 0.17), (-0.2038, -0.4919, 0.17), (-0.1039, -0.5222, 0.17), (1.31e-07, -0.5325, 0.17), (0.1039, -0.5222, 0.17), (0.2038, -0.4919, 0.17), (0.2958, -0.4427, 0.17), (0.3765, -0.3765, 0.17), (0.4427, -0.2958, 0.17), (0.4919, -0.2038, 0.17), (0.5222, -0.1039, 0.17), (0.5325, 6.538e-07, 0.17), (0.5222, 0.1039, 0.17), (0.4919, 0.2038, 0.17), (0.4427, 0.2958, 0.17), (0.3765, 0.3765, 0.17), (0.2958, 0.4427, 0.17), (0.2038, 0.4919, 0.17), (0.1039, 0.5222, 0.17), (-4.253e-08, 0.5325, 2.184), (-0.1039, 0.5222, 2.184), (-0.2038, 0.4919, 2.184), (-0.2958, 0.4427, 2.184), (-0.3765, 0.3765, 2.184), (-0.4427, 0.2958, 2.184), (-0.4919, 0.2038, 2.184), (-0.5222, 0.1039, 2.184), (-0.5325, 1.798e-07, 2.184), (-0.5222, -0.1039, 2.184), (-0.4919, -0.2038, 2.184), (-0.4427, -0.2958, 2.184), (-0.3765, -0.3765, 2.184), (-0.2958, -0.4427, 2.184), (-0.2038, -0.4919, 2.184), (-0.1039, -0.5222, 2.184), (1.31e-07, -0.5325, 2.184), (0.1039, -0.5222, 2.184), (0.2038, -0.4919, 2.184), (0.2958, -0.4427, 2.184), (0.3765, -0.3765, 2.184), (0.4427, -0.2958, 2.184), (0.4919, -0.2038, 2.184), (0.5222, -0.1039, 2.184), (0.5325, 6.538e-07, 2.184), (0.5222, 0.1039, 2.184), (0.4919, 0.2038, 2.184), (0.4427, 0.2958, 2.184), (0.3765, 0.3765, 2.184), (0.2958, 0.4427, 2.184), (0.2038, 0.4919, 2.184), (0.1039, 0.5222, 2.184), (-2.233e-08, 0.8064, 2.199), (-0.1573, 0.7909, 2.199), (-0.3086, 0.745, 2.199), (-0.448, 0.6705, 2.199), (-0.5702, 0.5702, 2.199), (-0.6705, 0.448, 2.199), (-0.745, 0.3086, 2.199), (-0.7909, 0.1573, 2.199), (-0.8064, 1.121e-07, 2.199), (-0.7909, -0.1573, 2.199), (-0.745, -0.3086, 2.199), (-0.6705, -0.448, 2.199), (-0.5702, -0.5702, 2.199), (-0.448, -0.6705, 2.199), (-0.3086, -0.745, 2.199), (-0.1573, -0.7909, 2.199), (2.404e-07, -0.8064, 2.199), (0.1573, -0.7909, 2.199), (0.3086, -0.745, 2.199), (0.448, -0.6705, 2.199), (0.5702, -0.5702, 2.199), (0.6705, -0.448, 2.199), (0.745, -0.3086, 2.199), (0.7909, -0.1573, 2.199), (0.8064, 8.298e-07, 2.199), (0.7909, 0.1573, 2.199), (0.745, 0.3086, 2.199), (0.6705, 0.448, 2.199), (0.5702, 0.5702, 2.199), (0.448, 0.6705, 2.199), (0.3086, 0.745, 2.199), (0.1573, 0.7909, 2.199), (-2.233e-08, 0.8064, 2.32), (-0.1573, 0.7909, 2.32), (-0.3086, 0.745, 2.32), (-0.448, 0.6705, 2.32), (-0.5702, 0.5702, 2.32), (-0.6705, 0.448, 2.32), (-0.745, 0.3086, 2.32), (-0.7909, 0.1573, 2.32), (-0.8064, 1.121e-07, 2.32), (-0.7909, -0.1573, 2.32), (-0.745, -0.3086, 2.32), (-0.6705, -0.448, 2.32), (-0.5702, -0.5702, 2.32), (-0.448, -0.6705, 2.32), (-0.3086, -0.745, 2.32), (-0.1573, -0.7909, 2.32), (2.404e-07, -0.8064, 2.32), (0.1573, -0.7909, 2.32), (0.3086, -0.745, 2.32), (0.448, -0.6705, 2.32), (0.5702, -0.5702, 2.32), (0.6705, -0.448, 2.32), (0.745, -0.3086, 2.32), (0.7909, -0.1573, 2.32), (0.8064, 8.298e-07, 2.32), (0.7909, 0.1573, 2.32), (0.745, 0.3086, 2.32), (0.6705, 0.448, 2.32), (0.5702, 0.5702, 2.32), (0.448, 0.6705, 2.32), (0.3086, 0.745, 2.32), (0.1573, 0.7909, 2.32), (-4.255e-08, 0.488, 2.344), (-0.09521, 0.4786, 2.344), (-0.1868, 0.4509, 2.344), (-0.2711, 0.4058, 2.344), (-0.3451, 0.3451, 2.344), (-0.4058, 0.2711, 2.344), (-0.4509, 0.1868, 2.344), (-0.4786, 0.09521, 2.344), (-0.488, 1.832e-07, 2.344), (-0.4786, -0.09521, 2.344), (-0.4509, -0.1868, 2.344), (-0.4058, -0.2711, 2.344), (-0.3451, -0.3451, 2.344), (-0.2711, -0.4058, 2.344), (-0.1868, -0.4509, 2.344), (-0.09521, -0.4786, 2.344), (1.165e-07, -0.488, 2.344), (0.09521, -0.4786, 2.344), (0.1868, -0.4509, 2.344), (0.2711, -0.4058, 2.344), (0.3451, -0.3451, 2.344), (0.4058, -0.2711, 2.344), (0.4509, -0.1868, 2.344), (0.4786, -0.09521, 2.344), (0.488, 6.176e-07, 2.344), (0.4786, 0.09521, 2.344), (0.4509, 0.1868, 2.344), (0.4058, 0.2711, 2.344), (0.3451, 0.3451, 2.344), (0.2711, 0.4058, 2.344), (0.1868, 0.4509, 2.344), (0.09521, 0.4786, 2.344), (-4.255e-08, 0.488, 2.568), (-0.09521, 0.4786, 2.568), (-0.1868, 0.4509, 2.568), (-0.2711, 0.4058, 2.568), (-0.3451, 0.3451, 2.568), (-0.4058, 0.2711, 2.568), (-0.4509, 0.1868, 2.568), (-0.4786, 0.09521, 2.568), (-0.488, 1.832e-07, 2.568), (-0.4786, -0.09521, 2.568), (-0.4509, -0.1868, 2.568), (-0.4058, -0.2711, 2.568), (-0.3451, -0.3451, 2.568), (-0.2711, -0.4058, 2.568), (-0.1868, -0.4509, 2.568), (-0.09521, -0.4786, 2.568), (1.165e-07, -0.488, 2.568), (0.09521, -0.4786, 2.568), (0.1868, -0.4509, 2.568), (0.2711, -0.4058, 2.568), (0.3451, -0.3451, 2.568), (0.4058, -0.2711, 2.568), (0.4509, -0.1868, 2.568), (0.4786, -0.09521, 2.568), (0.488, 6.176e-07, 2.568), (0.4786, 0.09521, 2.568), (0.4509, 0.1868, 2.568), (0.4058, 0.2711, 2.568), (0.3451, 0.3451, 2.568), (0.2711, 0.4058, 2.568), (0.1868, 0.4509, 2.568), (0.09521, 0.4786, 2.568), (-5.249e-08, 0.3842, 2.729), (-0.07495, 0.3768, 2.729), (-0.147, 0.3549, 2.729), (-0.2134, 0.3194, 2.729), (-0.2716, 0.2716, 2.729), (-0.3194, 0.2134, 2.729), (-0.3549, 0.147, 2.729), (-0.3768, 0.07495, 2.729), (-0.3842, 2.086e-07, 2.729), (-0.3768, -0.07495, 2.729), (-0.3549, -0.147, 2.729), (-0.3194, -0.2134, 2.729), (-0.2716, -0.2716, 2.729), (-0.2134, -0.3194, 2.729), (-0.147, -0.3549, 2.729), (-0.07495, -0.3768, 2.729), (7.269e-08, -0.3842, 2.729), (0.07495, -0.3768, 2.729), (0.147, -0.3549, 2.729), (0.2134, -0.3194, 2.729), (0.2716, -0.2716, 2.729), (0.3194, -0.2134, 2.729), (0.3549, -0.147, 2.729), (0.3768, -0.07495, 2.729), (0.3842, 5.506e-07, 2.729), (0.3768, 0.07495, 2.729), (0.3549, 0.147, 2.729), (0.3194, 0.2134, 2.729), (0.2716, 0.2716, 2.729), (0.2134, 0.3194, 2.729), (0.147, 0.3549, 2.729), (0.07495, 0.3768, 2.729), (-7.023e-08, 0.1472, 2.882), (-0.03618, 0.1437, 2.882), (-0.07096, 0.1331, 2.882), (-0.103, 0.116, 2.882), (-0.1311, 0.09292, 2.882), (-0.1542, 0.06482, 2.882), (-0.1713, 0.03277, 2.882), (-0.1819, -0.002018, 2.882), (-0.1854, -0.03819, 2.882), (-0.1819, -0.07437, 2.882), (-0.1713, -0.1092, 2.882), (-0.1542, -0.1412, 2.882), (-0.1311, -0.1693, 2.882), (-0.103, -0.1924, 2.882), (-0.07096, -0.2095, 2.882), (-0.03618, -0.2201, 2.882), (-9.811e-09, -0.2236, 2.882), (0.03618, -0.2201, 2.882), (0.07096, -0.2095, 2.882), (0.103, -0.1924, 2.882), (0.1311, -0.1693, 2.882), (0.1542, -0.1412, 2.882), (0.1713, -0.1092, 2.882), (0.1819, -0.07437, 2.882), (0.1854, -0.03819, 2.882), (0.1819, -0.002018, 2.882), (0.1713, 0.03277, 2.882), (0.1542, 0.06482, 2.882), (0.1311, 0.09292, 2.882), (0.103, 0.116, 2.882), (0.07096, 0.1331, 2.882), (0.03617, 0.1437, 2.882), (0.4919, -0.2038, 1.947), (0.4919, -0.2038, 1.276), (0.5222, -0.1039, 1.276), (0.5222, -0.1039, 1.947), (-1.484e-08, 0.5375, 1.978), (-1.484e-08, 0.5375, 1.245), (-0.1089, 0.5244, 1.26), (-0.1089, 0.5244, 1.964), (-0.4427, -0.2958, 1.947), (-0.4427, -0.2958, 1.276), (-0.3765, -0.3765, 1.276), (-0.3765, -0.3765, 1.947), (0.1089, 0.5244, 1.964), (0.1089, 0.5244, 1.26), (0.3765, -0.3765, 1.947), (0.3765, -0.3765, 1.276), (0.4427, -0.2958, 1.276), (0.4427, -0.2958, 1.947), (-0.5222, -0.1039, 1.947), (-0.5222, -0.1039, 1.276), (-0.4919, -0.2038, 1.276), (-0.4919, -0.2038, 1.947), (0.2448, 0.4487, 1.89), (0.2448, 0.4487, 1.334), (0.1926, 0.4911, 1.295), (0.1926, 0.4911, 1.929), (0.2038, -0.4919, 1.947), (0.2038, -0.4919, 1.276), (0.2958, -0.4427, 1.276), (0.2958, -0.4427, 1.947), (-0.5222, 0.1039, 1.947), (-0.5222, 0.1039, 1.276), (-0.5325, 1.798e-07, 1.276), (-0.5325, 1.798e-07, 1.947), (0.4427, 0.2958, 1.947), (0.4427, 0.2958, 1.276), (0.3765, 0.3765, 1.276), (0.3765, 0.3765, 1.947), (1.31e-07, -0.5325, 1.947), (1.31e-07, -0.5325, 1.276), (0.1039, -0.5222, 1.276), (0.1039, -0.5222, 1.947), (-0.4427, 0.2958, 1.947), (-0.4427, 0.2958, 1.276), (-0.4919, 0.2038, 1.276), (-0.4919, 0.2038, 1.947), (0.5222, 0.1039, 1.947), (0.5222, 0.1039, 1.276), (0.4919, 0.2038, 1.276), (0.4919, 0.2038, 1.947), (-0.2448, 0.4487, 1.89), (-0.2448, 0.4487, 1.334), (-0.3765, 0.3765, 1.276), (-0.3765, 0.3765, 1.947), (-0.2038, -0.4919, 1.947), (-0.2038, -0.4919, 1.276), (-0.1039, -0.5222, 1.276), (-0.1039, -0.5222, 1.947), (0.5325, 6.538e-07, 1.276), (0.5325, 6.538e-07, 1.947), (-0.1926, 0.4911, 1.295), (-0.1926, 0.4911, 1.929), (-0.2958, -0.4427, 1.276), (-0.2958, -0.4427, 1.947), (0.4919, -0.2038, 1.612), (0.5222, -0.1039, 1.612), (-0.1926, 0.7504, 1.929), (-0.4427, -0.2958, 1.612), (-0.3765, -0.3765, 1.612), (-0.1926, 0.7504, 1.295), (0.3765, -0.3765, 1.612), (0.4427, -0.2958, 1.612), (-0.5222, -0.1039, 1.612), (-0.4919, -0.2038, 1.612), (0.3687, 0.4342, 1.612), (0.1089, 0.7504, 1.26), (0.2038, -0.4919, 1.612), (0.2958, -0.4427, 1.612), (-0.5222, 0.1039, 1.612), (-0.5325, 1.798e-07, 1.612), (0.4427, 0.2958, 1.612), (0.3765, 0.3765, 1.612), (1.31e-07, -0.5325, 1.612), (0.1039, -0.5222, 1.612), (-0.4427, 0.2958, 1.612), (-0.4919, 0.2038, 1.612), (0.5222, 0.1039, 1.612), (0.4919, 0.2038, 1.612), (-0.3687, 0.4342, 1.612), (-0.3765, 0.3765, 1.612), (-0.2038, -0.4919, 1.612), (-0.1039, -0.5222, 1.612), (0.5325, 6.538e-07, 1.612), (0.1089, 0.7504, 1.964), (-0.2958, -0.4427, 1.612), (0.5222, -0.1039, 1.78), (-0.2448, 0.7504, 1.334), (-0.3765, -0.3765, 1.78), (0.4427, -0.2958, 1.78), (-0.4919, -0.2038, 1.78), (-0.1089, 0.7504, 1.964), (0.2958, -0.4427, 1.78), (-0.5325, 1.798e-07, 1.78), (0.3765, 0.3765, 1.78), (0.1039, -0.5222, 1.78), (-0.4919, 0.2038, 1.78), (0.4919, 0.2038, 1.78), (-0.3765, 0.3765, 1.78), (-0.1039, -0.5222, 1.78), (0.5325, 6.538e-07, 1.78), (-0.1089, 0.7504, 1.26), (-0.2958, -0.4427, 1.78), (0.4919, -0.2038, 1.78), (-0.2448, 0.7504, 1.89), (-0.4427, -0.2958, 1.78), (0.1926, 0.7504, 1.929), (0.3765, -0.3765, 1.78), (-0.5222, -0.1039, 1.78), (0.3213, 0.4397, 1.794), (0.2038, -0.4919, 1.78), (-0.5222, 0.1039, 1.78), (0.4427, 0.2958, 1.78), (1.31e-07, -0.5325, 1.78), (-0.4427, 0.2958, 1.78), (0.5222, 0.1039, 1.78), (-0.3213, 0.4397, 1.794), (-0.2038, -0.4919, 1.78), (0.4919, -0.2038, 1.444), (0.1926, 0.7504, 1.295), (-0.4427, -0.2958, 1.444), (0.2448, 0.7504, 1.334), (0.3765, -0.3765, 1.444), (-0.5222, -0.1039, 1.444), (0.3213, 0.4397, 1.43), (0.2038, -0.4919, 1.444), (-0.5222, 0.1039, 1.444), (0.4427, 0.2958, 1.444), (1.31e-07, -0.5325, 1.444), (-0.4427, 0.2958, 1.444), (0.5222, 0.1039, 1.444), (-0.3213, 0.4397, 1.43), (-0.2038, -0.4919, 1.444), (0.5222, -0.1039, 1.444), (0.2448, 0.7504, 1.89), (-0.3765, -0.3765, 1.444), (0.4427, -0.2958, 1.444), (-0.4919, -0.2038, 1.444), (-1.484e-08, 0.7504, 1.245), (0.2958, -0.4427, 1.444), (-0.5325, 1.798e-07, 1.444), (0.3765, 0.3765, 1.444), (0.1039, -0.5222, 1.444), (-0.4919, 0.2038, 1.444), (0.4919, 0.2038, 1.444), (-0.3765, 0.3765, 1.444), (-0.1039, -0.5222, 1.444), (0.5325, 6.538e-07, 1.444), (-1.484e-08, 0.7504, 1.978), (-0.2958, -0.4427, 1.444), (0.3687, 0.7504, 1.612), (-0.3687, 0.7504, 1.612), (0.3213, 0.7504, 1.794), (-0.3213, 0.7504, 1.794), (0.3213, 0.7504, 1.43), (-0.3213, 0.7504, 1.43), (-0.1845, 0.7504, 1.828), (-0.2429, 0.7504, 1.755), (0.1496, 0.7504, 1.854), (0.1845, 0.7504, 1.828), (-1.224e-08, 0.7504, 1.892), (0.08643, 0.7504, 1.88), (-0.1496, 0.7504, 1.854), (0.08643, 0.7504, 1.343), (0.1496, 0.7504, 1.37), (-0.1845, 0.7504, 1.396), (-0.1496, 0.7504, 1.37), (-0.08644, 0.7504, 1.88), (-0.08644, 0.7504, 1.343), (0.1845, 0.7504, 1.396), (-6.229e-08, 0.7504, 1.332), (-0.2801, 0.7504, 1.612), (-0.2429, 0.7504, 1.469), (0.2801, 0.7504, 1.612), (0.2429, 0.7504, 1.469), (0.2429, 0.7504, 1.755), (-0.1134, 0.7747, 1.799), (-0.1134, 0.7747, 1.425), (0.06417, 0.7747, 1.405), (0.06417, 0.7747, 1.819), (-0.1442, 0.7747, 1.448), (-0.06417, 0.7747, 1.819), (-0.06417, 0.7747, 1.405), (-0.1442, 0.7747, 1.775), (0.1134, 0.7747, 1.799), (0.1134, 0.7747, 1.425), (0.1442, 0.7747, 1.448), (0.1442, 0.7747, 1.775), (-1.436e-07, 0.7747, 1.396), (-1.436e-07, 0.7747, 1.828), (0.2172, 0.7747, 1.612), (-0.2172, 0.7747, 1.612), (0.1892, 0.7747, 1.719), (-0.1892, 0.7747, 1.719), (0.1892, 0.7747, 1.505), (-0.1892, 0.7747, 1.505), (-0.1087, 0.7747, 1.739), (-0.1431, 0.7747, 1.696), (0.08812, 0.7747, 1.755), (0.1087, 0.7747, 1.739), (-1.421e-07, 0.7747, 1.777), (0.05091, 0.7747, 1.77), (-0.08812, 0.7747, 1.755), (0.05091, 0.7747, 1.454), (0.08812, 0.7747, 1.469), (-0.1087, 0.7747, 1.485), (-0.08812, 0.7747, 1.469), (-0.05092, 0.7747, 1.77), (-0.05092, 0.7747, 1.454), (0.1087, 0.7747, 1.485), (-1.716e-07, 0.7747, 1.447), (-0.165, 0.7747, 1.612), (-0.1431, 0.7747, 1.528), (0.165, 0.7747, 1.612), (0.1431, 0.7747, 1.528), (0.1431, 0.7747, 1.696), (-0.1134, 0.802, 1.799), (-0.1134, 0.802, 1.425), (0.06417, 0.802, 1.405), (0.06417, 0.802, 1.819), (-0.1442, 0.802, 1.448), (-0.06417, 0.802, 1.819), (-0.06417, 0.802, 1.405), (-0.1442, 0.802, 1.775), (0.1134, 0.802, 1.799), (0.1134, 0.802, 1.425), (0.1442, 0.802, 1.448), (0.1442, 0.802, 1.775), (-1.436e-07, 0.802, 1.396), (-1.436e-07, 0.802, 1.828), (0.2172, 0.802, 1.612), (-0.2172, 0.802, 1.612), (0.1892, 0.802, 1.719), (-0.1892, 0.802, 1.719), (0.1892, 0.802, 1.505), (-0.1892, 0.802, 1.505), (-0.1087, 0.802, 1.739), (-0.1431, 0.802, 1.696), (0.08812, 0.802, 1.755), (0.1087, 0.802, 1.739), (-1.421e-07, 0.802, 1.777), (0.05091, 0.802, 1.77), (-0.08812, 0.802, 1.755), (0.05091, 0.802, 1.454), (0.08812, 0.802, 1.469), (-0.1087, 0.802, 1.485), (-0.08812, 0.802, 1.469), (-0.05092, 0.802, 1.77), (-0.05092, 0.802, 1.454), (0.1087, 0.802, 1.485), (-1.716e-07, 0.802, 1.447), (-0.165, 0.802, 1.612), (-0.1431, 0.802, 1.528), (0.165, 0.802, 1.612), (0.1431, 0.802, 1.528), (0.1431, 0.802, 1.696), (-0.2116, 0.7669, 1.96), (-0.2116, 0.7669, 1.263), (0.1197, 0.7669, 1.225), (0.1197, 0.7669, 1.999), (-0.2689, 0.7669, 1.307), (-0.1197, 0.7669, 1.999), (-0.1197, 0.7669, 1.225), (-0.2689, 0.7669, 1.917), (0.2116, 0.7669, 1.96), (0.2116, 0.7669, 1.263), (0.2689, 0.7669, 1.307), (0.2689, 0.7669, 1.917), (1.643e-08, 0.7669, 1.209), (1.643e-08, 0.7669, 2.015), (0.4051, 0.7669, 1.612), (-0.4051, 0.7669, 1.612), (0.353, 0.7669, 1.812), (-0.353, 0.7669, 1.812), (0.353, 0.7669, 1.412), (-0.353, 0.7669, 1.412), (-0.2028, 0.7669, 1.849), (-0.2669, 0.7669, 1.769), (0.1644, 0.7669, 1.878), (0.2028, 0.7669, 1.849), (1.929e-08, 0.7669, 1.92), (0.09497, 0.7669, 1.907), (-0.1644, 0.7669, 1.878), (0.09497, 0.7669, 1.317), (0.1644, 0.7669, 1.346), (-0.2028, 0.7669, 1.375), (-0.1644, 0.7669, 1.346), (-0.09497, 0.7669, 1.907), (-0.09497, 0.7669, 1.317), (0.2028, 0.7669, 1.375), (-3.57e-08, 0.7669, 1.304), (-0.3078, 0.7669, 1.612), (-0.2669, 0.7669, 1.455), (0.3078, 0.7669, 1.612), (0.2669, 0.7669, 1.455), (0.2669, 0.7669, 1.769), (-0.2116, 0.8832, 1.96), (-0.2116, 0.8832, 1.263), (0.1197, 0.8832, 1.225), (0.1197, 0.8832, 1.999), (-0.2689, 0.8832, 1.307), (-0.1197, 0.8832, 1.999), (-0.1197, 0.8832, 1.225), (-0.2689, 0.8832, 1.917), (0.2116, 0.8832, 1.96), (0.2116, 0.8832, 1.263), (0.2689, 0.8832, 1.307), (0.2689, 0.8832, 1.917), (1.643e-08, 0.8832, 1.209), (1.643e-08, 0.8832, 2.015), (0.4051, 0.8832, 1.612), (-0.4051, 0.8832, 1.612), (0.353, 0.8832, 1.812), (-0.353, 0.8832, 1.812), (0.353, 0.8832, 1.412), (-0.353, 0.8832, 1.412), (-0.1781, 0.8845, 1.82), (-0.2356, 0.8844, 1.75), (0.1441, 0.8845, 1.845), (0.1781, 0.8845, 1.82), (-2.017e-08, 0.8843, 1.885), (0.08378, 0.8844, 1.872), (-0.1441, 0.8845, 1.845), (0.08378, 0.8844, 1.352), (0.1441, 0.8845, 1.379), (-0.1781, 0.8845, 1.404), (-0.1441, 0.8845, 1.379), (-0.08378, 0.8844, 1.872), (-0.08378, 0.8844, 1.352), (0.1781, 0.8845, 1.404), (-6.891e-08, 0.8843, 1.339), (-0.2727, 0.8843, 1.612), (-0.2356, 0.8844, 1.473), (0.2727, 0.8843, 1.612), (0.2356, 0.8844, 1.473), (0.2356, 0.8844, 1.75), (-0.1577, 0.9389, 1.796), (-0.2087, 0.9391, 1.735), (0.1276, 0.9388, 1.818), (0.1577, 0.9389, 1.796), (-5.547e-08, 0.9393, 1.854), (0.07422, 0.9391, 1.842), (-0.1276, 0.9388, 1.818), (0.07422, 0.9391, 1.381), (0.1276, 0.9388, 1.405), (-0.1577, 0.9389, 1.428), (-0.1276, 0.9388, 1.405), (-0.07422, 0.9391, 1.842), (-0.07422, 0.9391, 1.381), (0.1577, 0.9389, 1.428), (-9.866e-08, 0.9393, 1.37), (-0.2417, 0.9393, 1.612), (-0.2087, 0.9391, 1.489), (0.2417, 0.9393, 1.612), (0.2087, 0.9391, 1.489), (0.2087, 0.9391, 1.735), (-0.311, 0.7669, 1.865), (0.2403, 0.7669, 1.939), (0.05984, 0.7669, 2.007), (-0.2403, 0.7669, 1.939), (0.1656, 0.7669, 1.244), (-0.2403, 0.7669, 1.285), (-0.1656, 0.7669, 1.979), (0.1656, 0.7669, 1.979), (-0.1656, 0.7669, 1.244), (0.2403, 0.7669, 1.285), (0.05984, 0.7669, 1.217), (-0.3791, 0.7669, 1.712), (-0.05984, 0.7669, 2.007), (-0.311, 0.7669, 1.359), (-0.3791, 0.7669, 1.512), (0.3791, 0.7669, 1.512), (-0.05984, 0.7669, 1.217), (0.3791, 0.7669, 1.712), (0.311, 0.7669, 1.865), (0.311, 0.7669, 1.359), (-0.2348, 0.7669, 1.809), (0.1836, 0.7669, 1.864), (0.04749, 0.7669, 1.913), (-0.1836, 0.7669, 1.864), (0.1297, 0.7669, 1.331), (-0.1836, 0.7669, 1.36), (-0.1297, 0.7669, 1.892), (0.1297, 0.7669, 1.892), (-0.1297, 0.7669, 1.331), (0.1836, 0.7669, 1.36), (0.04749, 0.7669, 1.311), (-0.2874, 0.7669, 1.69), (-0.04749, 0.7669, 1.913), (-0.2348, 0.7669, 1.415), (-0.2874, 0.7669, 1.533), (0.2874, 0.7669, 1.533), (-0.04749, 0.7669, 1.311), (0.2874, 0.7669, 1.69), (0.2348, 0.7669, 1.809), (0.2348, 0.7669, 1.415), (0.2116, 0.825, 1.263), (0.198, 0.825, 1.843), (0.2607, 0.825, 1.765), (-0.4051, 0.825, 1.612), (-0.353, 0.825, 1.412), (-0.2607, 0.825, 1.765), (0.2116, 0.825, 1.96), (0.1197, 0.825, 1.999), (0.1605, 0.825, 1.352), (0.09276, 0.825, 1.324), (0.4051, 0.825, 1.612), (0.353, 0.825, 1.812), (-0.2689, 0.825, 1.917), (-0.353, 0.825, 1.812), (-0.2607, 0.825, 1.459), (-0.3006, 0.825, 1.612), (0.09276, 0.825, 1.9), (0.1605, 0.825, 1.872), (1.643e-08, 0.825, 1.209), (0.1197, 0.825, 1.225), (-0.311, 0.8832, 1.865), (0.2403, 0.8832, 1.939), (0.05984, 0.8832, 2.007), (-0.2403, 0.8832, 1.939), (0.1656, 0.8832, 1.244), (-0.2403, 0.8832, 1.285), (-0.1656, 0.8832, 1.979), (0.1656, 0.8832, 1.979), (-0.1656, 0.8832, 1.244), (0.2403, 0.8832, 1.285), (0.05984, 0.8832, 1.217), (-0.3791, 0.8832, 1.712), (-0.05984, 0.8832, 2.007), (-0.311, 0.8832, 1.359), (-0.3791, 0.8832, 1.512), (0.3791, 0.8832, 1.512), (-0.05984, 0.8832, 1.217), (0.3791, 0.8832, 1.712), (0.311, 0.8832, 1.865), (0.311, 0.8832, 1.359), (-0.2087, 0.8843, 1.787), (0.1614, 0.8845, 1.833), (0.04233, 0.8842, 1.881), (-0.1614, 0.8845, 1.833), (0.1146, 0.8844, 1.364), (-0.1614, 0.8845, 1.391), (-0.1146, 0.8844, 1.86), (0.1146, 0.8844, 1.86), (-0.1146, 0.8844, 1.364), (0.1614, 0.8845, 1.391), (0.04233, 0.8842, 1.343), (-0.2603, 0.884, 1.683), (-0.04233, 0.8842, 1.881), (-0.2087, 0.8843, 1.437), (-0.2603, 0.884, 1.541), (0.2603, 0.884, 1.541), (-0.04233, 0.8842, 1.343), (0.2603, 0.884, 1.683), (0.2087, 0.8843, 1.787), (0.2087, 0.8843, 1.437), (-0.2311, 0.8832, 1.877), (-0.3037, 0.8832, 1.787), (0.2311, 0.8832, 1.877), (0.1842, 0.8832, 1.913), (0.1051, 0.8832, 1.946), (9.809e-09, 0.8832, 1.96), (-0.1842, 0.8832, 1.913), (0.1051, 0.8832, 1.278), (0.1842, 0.8832, 1.311), (-0.2311, 0.8832, 1.346), (-0.1842, 0.8832, 1.311), (-0.1051, 0.8832, 1.946), (-0.1051, 0.8832, 1.278), (0.2311, 0.8832, 1.346), (-1.641e-08, 0.8832, 1.264), (-0.3493, 0.8832, 1.612), (-0.3037, 0.8832, 1.437), (0.3037, 0.8832, 1.437), (0.3493, 0.8832, 1.612), (0.3037, 0.8832, 1.787), (-0.1605, 0.825, 1.352), (-0.09276, 0.825, 1.324), (0.2607, 0.825, 1.459), (0.3006, 0.825, 1.612), (0.2689, 0.825, 1.917), (-0.1197, 0.825, 1.225), (-0.2116, 0.825, 1.263), (-0.198, 0.825, 1.38), (0.353, 0.825, 1.412), (1.124e-08, 0.825, 1.912), (-0.09276, 0.825, 1.9), (0.198, 0.825, 1.38), (-0.2689, 0.825, 1.307), (-0.1197, 0.825, 1.999), (1.643e-08, 0.825, 2.015), (-4.247e-08, 0.825, 1.311), (0.2689, 0.825, 1.307), (-0.1605, 0.825, 1.872), (-0.2116, 0.825, 1.96), (-0.198, 0.825, 1.843), (0.3791, 0.825, 1.512), (-0.1793, 0.825, 1.366), (-0.1656, 0.825, 1.244), (0.311, 0.825, 1.865), (0.2403, 0.825, 1.939), (0.2807, 0.825, 1.535), (-0.1267, 0.825, 1.338), (-0.3791, 0.825, 1.712), (0.1793, 0.825, 1.858), (0.1656, 0.825, 1.244), (0.2294, 0.825, 1.804), (-0.3791, 0.825, 1.512), (-0.2807, 0.825, 1.689), (0.1656, 0.825, 1.979), (0.1267, 0.825, 1.338), (0.3791, 0.825, 1.712), (-0.311, 0.825, 1.865), (-0.2807, 0.825, 1.535), (0.1267, 0.825, 1.886), (0.05984, 0.825, 1.217), (-0.2674, 0.8832, 1.832), (0.2076, 0.8832, 1.895), (0.05256, 0.8832, 1.953), (-0.2076, 0.8832, 1.895), (0.1446, 0.8832, 1.294), (-0.2076, 0.8832, 1.329), (-0.1446, 0.8832, 1.929), (0.1446, 0.8832, 1.929), (-0.1446, 0.8832, 1.294), (0.2076, 0.8832, 1.329), (0.05256, 0.8832, 1.271), (-0.3265, 0.8832, 1.699), (-0.05256, 0.8832, 1.953), (-0.2674, 0.8832, 1.392), (-0.3265, 0.8832, 1.524), (0.3265, 0.8832, 1.524), (-0.05256, 0.8832, 1.271), (0.3265, 0.8832, 1.699), (0.2674, 0.8832, 1.832), (0.2674, 0.8832, 1.392), (-0.04638, 0.825, 1.906), (0.2294, 0.825, 1.419), (0.04638, 0.825, 1.906), (-0.2403, 0.825, 1.285), (-0.05984, 0.825, 2.007), (0.1793, 0.825, 1.366), (-0.04638, 0.825, 1.318), (0.05984, 0.825, 2.007), (0.311, 0.825, 1.359), (0.2403, 0.825, 1.285), (-0.1267, 0.825, 1.886), (-0.2294, 0.825, 1.419), (-0.05984, 0.825, 1.217), (-0.1656, 0.825, 1.979), (-0.1793, 0.825, 1.858), (-0.311, 0.825, 1.359), (0.04638, 0.825, 1.318), (0.2807, 0.825, 1.689), (-0.2294, 0.825, 1.804), (-0.2403, 0.825, 1.939)], [], [(5, 0, 6, 11), (4, 5, 11, 10), (3, 4, 10, 9), (2, 3, 9, 8), (1, 2, 8, 7), (0, 1, 7, 6), (17, 13, 19, 23), (12, 13, 6, 7), (14, 12, 7, 8), (15, 14, 8, 9), (16, 15, 9, 10), (17, 16, 10, 11), (13, 17, 11, 6), (18, 20, 21, 22, 23, 19), (16, 17, 23, 22), (15, 16, 22, 21), (14, 15, 21, 20), (12, 14, 20, 18), (13, 12, 18, 19), (57, 62, 25, 33), (63, 47, 32, 27), (61, 63, 27, 29), (56, 58, 31, 37), (62, 61, 29, 25), (59, 60, 24, 28), (60, 53, 39, 24), (48, 55, 38, 30), (45, 59, 28, 26), (58, 51, 41, 31), (52, 57, 33, 34), (54, 56, 37, 42), (46, 49, 40, 35), (55, 50, 43, 38), (53, 54, 42, 39), (51, 52, 34, 41), (50, 44, 36, 43), (49, 48, 30, 40), (47, 46, 35, 32), (44, 45, 26, 36), (88, 64, 70, 89), (108, 69, 75, 109), (104, 68, 74, 105), (96, 67, 73, 97), (100, 66, 72, 101), (92, 65, 71, 93), (71, 101, 72, 97, 73, 105, 74, 109, 75, 89, 70, 93), (90, 81, 87, 91), (94, 76, 65, 92), (102, 78, 66, 100), (98, 79, 67, 96), (106, 80, 68, 104), (110, 81, 69, 108), (90, 77, 64, 88), (82, 95, 83, 91, 87, 111, 86, 107, 85, 99, 84, 103), (110, 80, 86, 111), (106, 79, 85, 107), (98, 78, 84, 99), (102, 76, 82, 103), (94, 77, 83, 95), (69, 88, 89, 75), (77, 90, 91, 83), (81, 90, 88, 69), (64, 92, 93, 70), (77, 94, 92, 64), (76, 94, 95, 82), (66, 96, 97, 72), (78, 98, 96, 66), (79, 98, 99, 85), (65, 100, 101, 71), (76, 102, 100, 65), (78, 102, 103, 84), (67, 104, 105, 73), (79, 106, 104, 67), (80, 106, 107, 86), (68, 108, 109, 74), (80, 110, 108, 68), (81, 110, 111, 87), (118, 113, 119, 124), (117, 118, 124, 123), (116, 117, 123, 122), (115, 116, 122, 121), (114, 115, 121, 120), (113, 114, 120, 119), (114, 113, 118, 117, 116, 115), (120, 121, 122, 123, 124, 119), (149, 125, 131, 150), (169, 130, 136, 170), (165, 129, 135, 166), (157, 128, 134, 158), (161, 127, 133, 162), (153, 126, 132, 154), (132, 162, 133, 158, 134, 166, 135, 170, 136, 150, 131, 154), (151, 142, 148, 152), (155, 137, 126, 153), (163, 139, 127, 161), (159, 140, 128, 157), (167, 141, 129, 165), (171, 142, 130, 169), (151, 138, 125, 149), (143, 156, 144, 152, 148, 172, 147, 168, 146, 160, 145, 164), (171, 141, 147, 172), (167, 140, 146, 168), (159, 139, 145, 160), (163, 137, 143, 164), (155, 138, 144, 156), (130, 149, 150, 136), (138, 151, 152, 144), (142, 151, 149, 130), (125, 153, 154, 131), (138, 155, 153, 125), (137, 155, 156, 143), (127, 157, 158, 133), (139, 159, 157, 127), (140, 159, 160, 146), (126, 161, 162, 132), (137, 163, 161, 126), (139, 163, 164, 145), (128, 165, 166, 134), (140, 167, 165, 128), (141, 167, 168, 147), (129, 169, 170, 135), (141, 171, 169, 129), (142, 171, 172, 148), (179, 174, 180, 185), (178, 179, 185, 184), (177, 178, 184, 183), (176, 177, 183, 182), (175, 176, 182, 181), (174, 175, 181, 180), (175, 174, 179, 178, 177, 176), (181, 182, 183, 184, 185, 180), (210, 186, 192, 211), (230, 191, 197, 231), (226, 190, 196, 227), (218, 189, 195, 219), (222, 188, 194, 223), (214, 187, 193, 215), (193, 223, 194, 219, 195, 227, 196, 231, 197, 211, 192, 215), (212, 203, 209, 213), (216, 198, 187, 214), (224, 200, 188, 222), (220, 201, 189, 218), (228, 202, 190, 226), (232, 203, 191, 230), (212, 199, 186, 210), (204, 217, 205, 213, 209, 233, 208, 229, 207, 221, 206, 225), (232, 202, 208, 233), (228, 201, 207, 229), (220, 200, 206, 221), (224, 198, 204, 225), (216, 199, 205, 217), (191, 210, 211, 197), (199, 212, 213, 205), (203, 212, 210, 191), (186, 214, 215, 192), (199, 216, 214, 186), (198, 216, 217, 204), (188, 218, 219, 194), (200, 220, 218, 188), (201, 220, 221, 207), (187, 222, 223, 193), (198, 224, 222, 187), (200, 224, 225, 206), (189, 226, 227, 195), (201, 228, 226, 189), (202, 228, 229, 208), (190, 230, 231, 196), (202, 232, 230, 190), (203, 232, 233, 209), (240, 235, 241, 246), (239, 240, 246, 245), (238, 239, 245, 244), (237, 238, 244, 243), (236, 237, 243, 242), (235, 236, 242, 241), (236, 235, 240, 239, 238, 237), (242, 243, 244, 245, 246, 241), (271, 247, 253, 272), (291, 252, 258, 292), (287, 251, 257, 288), (279, 250, 256, 280), (283, 249, 255, 284), (275, 248, 254, 276), (254, 284, 255, 280, 256, 288, 257, 292, 258, 272, 253, 276), (273, 264, 270, 274), (277, 259, 248, 275), (285, 261, 249, 283), (281, 262, 250, 279), (289, 263, 251, 287), (293, 264, 252, 291), (273, 260, 247, 271), (265, 278, 266, 274, 270, 294, 269, 290, 268, 282, 267, 286), (293, 263, 269, 294), (289, 262, 268, 290), (281, 261, 267, 282), (285, 259, 265, 286), (277, 260, 266, 278), (252, 271, 272, 258), (260, 273, 274, 266), (264, 273, 271, 252), (247, 275, 276, 253), (260, 277, 275, 247), (259, 277, 278, 265), (249, 279, 280, 255), (261, 281, 279, 249), (262, 281, 282, 268), (248, 283, 284, 254), (259, 285, 283, 248), (261, 285, 286, 267), (250, 287, 288, 256), (262, 289, 287, 250), (263, 289, 290, 269), (251, 291, 292, 257), (263, 293, 291, 251), (264, 293, 294, 270), (301, 296, 302, 307), (300, 301, 307, 306), (299, 300, 306, 305), (298, 299, 305, 304), (297, 298, 304, 303), (296, 297, 303, 302), (297, 296, 301, 300, 299, 298), (303, 304, 305, 306, 307, 302), (332, 308, 314, 333), (352, 313, 319, 353), (348, 312, 318, 349), (340, 311, 317, 341), (344, 310, 316, 345), (336, 309, 315, 337), (315, 345, 316, 341, 317, 349, 318, 353, 319, 333, 314, 337), (334, 325, 331, 335), (338, 320, 309, 336), (346, 322, 310, 344), (342, 323, 311, 340), (350, 324, 312, 348), (354, 325, 313, 352), (334, 321, 308, 332), (326, 339, 327, 335, 331, 355, 330, 351, 329, 343, 328, 347), (354, 324, 330, 355), (350, 323, 329, 351), (342, 322, 328, 343), (346, 320, 326, 347), (338, 321, 327, 339), (313, 332, 333, 319), (321, 334, 335, 327), (325, 334, 332, 313), (308, 336, 337, 314), (321, 338, 336, 308), (320, 338, 339, 326), (310, 340, 341, 316), (322, 342, 340, 310), (323, 342, 343, 329), (309, 344, 345, 315), (320, 346, 344, 309), (322, 346, 347, 328), (311, 348, 349, 317), (323, 350, 348, 311), (324, 350, 351, 330), (312, 352, 353, 318), (324, 354, 352, 312), (325, 354, 355, 331), (362, 357, 363, 368), (361, 362, 368, 367), (360, 361, 367, 366), (359, 360, 366, 365), (358, 359, 365, 364), (357, 358, 364, 363), (358, 357, 362, 361, 360, 359), (364, 365, 366, 367, 368, 363), (393, 369, 375, 394), (413, 374, 380, 414), (409, 373, 379, 410), (401, 372, 378, 402), (405, 371, 377, 406), (397, 370, 376, 398), (376, 406, 377, 402, 378, 410, 379, 414, 380, 394, 375, 398), (395, 386, 392, 396), (399, 381, 370, 397), (407, 383, 371, 405), (403, 384, 372, 401), (411, 385, 373, 409), (415, 386, 374, 413), (395, 382, 369, 393), (387, 400, 388, 396, 392, 416, 391, 412, 390, 404, 389, 408), (415, 385, 391, 416), (411, 384, 390, 412), (403, 383, 389, 404), (407, 381, 387, 408), (399, 382, 388, 400), (374, 393, 394, 380), (382, 395, 396, 388), (386, 395, 393, 374), (369, 397, 398, 375), (382, 399, 397, 369), (381, 399, 400, 387), (371, 401, 402, 377), (383, 403, 401, 371), (384, 403, 404, 390), (370, 405, 406, 376), (381, 407, 405, 370), (383, 407, 408, 389), (372, 409, 410, 378), (384, 411, 409, 372), (385, 411, 412, 391), (373, 413, 414, 379), (385, 415, 413, 373), (386, 415, 416, 392), (423, 418, 424, 429), (422, 423, 429, 428), (421, 422, 428, 427), (420, 421, 427, 426), (419, 420, 426, 425), (418, 419, 425, 424), (419, 418, 423, 422, 421, 420), (425, 426, 427, 428, 429, 424), (454, 430, 436, 455), (474, 435, 441, 475), (470, 434, 440, 471), (462, 433, 439, 463), (466, 432, 438, 467), (458, 431, 437, 459), (437, 467, 438, 463, 439, 471, 440, 475, 441, 455, 436, 459), (456, 447, 453, 457), (460, 442, 431, 458), (468, 444, 432, 466), (464, 445, 433, 462), (472, 446, 434, 470), (476, 447, 435, 474), (456, 443, 430, 454), (448, 461, 449, 457, 453, 477, 452, 473, 451, 465, 450, 469), (476, 446, 452, 477), (472, 445, 451, 473), (464, 444, 450, 465), (468, 442, 448, 469), (460, 443, 449, 461), (435, 454, 455, 441), (443, 456, 457, 449), (447, 456, 454, 435), (430, 458, 459, 436), (443, 460, 458, 430), (442, 460, 461, 448), (432, 462, 463, 438), (444, 464, 462, 432), (445, 464, 465, 451), (431, 466, 467, 437), (442, 468, 466, 431), (444, 468, 469, 450), (433, 470, 471, 439), (445, 472, 470, 433), (446, 472, 473, 452), (434, 474, 475, 440), (446, 476, 474, 434), (447, 476, 477, 453), (484, 479, 485, 490), (483, 484, 490, 489), (482, 483, 489, 488), (481, 482, 488, 487), (480, 481, 487, 486), (479, 480, 486, 485), (480, 479, 484, 483, 482, 481), (486, 487, 488, 489, 490, 485), (515, 491, 497, 516), (535, 496, 502, 536), (531, 495, 501, 532), (523, 494, 500, 524), (527, 493, 499, 528), (519, 492, 498, 520), (498, 528, 499, 524, 500, 532, 501, 536, 502, 516, 497, 520), (517, 508, 514, 518), (521, 503, 492, 519), (529, 505, 493, 527), (525, 506, 494, 523), (533, 507, 495, 531), (537, 508, 496, 535), (517, 504, 491, 515), (509, 522, 510, 518, 514, 538, 513, 534, 512, 526, 511, 530), (537, 507, 513, 538), (533, 506, 512, 534), (525, 505, 511, 526), (529, 503, 509, 530), (521, 504, 510, 522), (496, 515, 516, 502), (504, 517, 518, 510), (508, 517, 515, 496), (491, 519, 520, 497), (504, 521, 519, 491), (503, 521, 522, 509), (493, 523, 524, 499), (505, 525, 523, 493), (506, 525, 526, 512), (492, 527, 528, 498), (503, 529, 527, 492), (505, 529, 530, 511), (494, 531, 532, 500), (506, 533, 531, 494), (507, 533, 534, 513), (495, 535, 536, 501), (507, 537, 535, 495), (508, 537, 538, 514), (545, 540, 546, 551), (544, 545, 551, 550), (543, 544, 550, 549), (542, 543, 549, 548), (541, 542, 548, 547), (540, 541, 547, 546), (541, 540, 545, 544, 543, 542), (547, 548, 549, 550, 551, 546), (576, 552, 558, 577), (596, 557, 563, 597), (592, 556, 562, 593), (584, 555, 561, 585), (588, 554, 560, 589), (580, 553, 559, 581), (559, 589, 560, 585, 561, 593, 562, 597, 563, 577, 558, 581), (578, 569, 575, 579), (582, 564, 553, 580), (590, 566, 554, 588), (586, 567, 555, 584), (594, 568, 556, 592), (598, 569, 557, 596), (578, 565, 552, 576), (570, 583, 571, 579, 575, 599, 574, 595, 573, 587, 572, 591), (598, 568, 574, 599), (594, 567, 573, 595), (586, 566, 572, 587), (590, 564, 570, 591), (582, 565, 571, 583), (557, 576, 577, 563), (565, 578, 579, 571), (569, 578, 576, 557), (552, 580, 581, 558), (565, 582, 580, 552), (564, 582, 583, 570), (554, 584, 585, 560), (566, 586, 584, 554), (567, 586, 587, 573), (553, 588, 589, 559), (564, 590, 588, 553), (566, 590, 591, 572), (555, 592, 593, 561), (567, 594, 592, 555), (568, 594, 595, 574), (556, 596, 597, 562), (568, 598, 596, 556), (569, 598, 599, 575), (606, 601, 607, 612), (605, 606, 612, 611), (604, 605, 611, 610), (603, 604, 610, 609), (602, 603, 609, 608), (601, 602, 608, 607), (602, 601, 606, 605, 604, 603), (608, 609, 610, 611, 612, 607), (637, 613, 619, 638), (657, 618, 624, 658), (653, 617, 623, 654), (645, 616, 622, 646), (649, 615, 621, 650), (641, 614, 620, 642), (620, 650, 621, 646, 622, 654, 623, 658, 624, 638, 619, 642), (639, 630, 636, 640), (643, 625, 614, 641), (651, 627, 615, 649), (647, 628, 616, 645), (655, 629, 617, 653), (659, 630, 618, 657), (639, 626, 613, 637), (631, 644, 632, 640, 636, 660, 635, 656, 634, 648, 633, 652), (659, 629, 635, 660), (655, 628, 634, 656), (647, 627, 633, 648), (651, 625, 631, 652), (643, 626, 632, 644), (618, 637, 638, 624), (626, 639, 640, 632), (630, 639, 637, 618), (613, 641, 642, 619), (626, 643, 641, 613), (625, 643, 644, 631), (615, 645, 646, 621), (627, 647, 645, 615), (628, 647, 648, 634), (614, 649, 650, 620), (625, 651, 649, 614), (627, 651, 652, 633), (616, 653, 654, 622), (628, 655, 653, 616), (629, 655, 656, 635), (617, 657, 658, 623), (629, 659, 657, 617), (630, 659, 660, 636), (667, 662, 668, 673), (666, 667, 673, 672), (665, 666, 672, 671), (664, 665, 671, 670), (663, 664, 670, 669), (662, 663, 669, 668), (663, 662, 667, 666, 665, 664), (669, 670, 671, 672, 673, 668), (698, 674, 680, 699), (718, 679, 685, 719), (714, 678, 684, 715), (706, 677, 683, 707), (710, 676, 682, 711), (702, 675, 681, 703), (681, 711, 682, 707, 683, 715, 684, 719, 685, 699, 680, 703), (700, 691, 697, 701), (704, 686, 675, 702), (712, 688, 676, 710), (708, 689, 677, 706), (716, 690, 678, 714), (720, 691, 679, 718), (700, 687, 674, 698), (692, 705, 693, 701, 697, 721, 696, 717, 695, 709, 694, 713), (720, 690, 696, 721), (716, 689, 695, 717), (708, 688, 694, 709), (712, 686, 692, 713), (704, 687, 693, 705), (679, 698, 699, 685), (687, 700, 701, 693), (691, 700, 698, 679), (674, 702, 703, 680), (687, 704, 702, 674), (686, 704, 705, 692), (676, 706, 707, 682), (688, 708, 706, 676), (689, 708, 709, 695), (675, 710, 711, 681), (686, 712, 710, 675), (688, 712, 713, 694), (677, 714, 715, 683), (689, 716, 714, 677), (690, 716, 717, 696), (678, 718, 719, 684), (690, 720, 718, 678), (691, 720, 721, 697), (728, 723, 729, 734), (727, 728, 734, 733), (726, 727, 733, 732), (725, 726, 732, 731), (724, 725, 731, 730), (723, 724, 730, 729), (724, 723, 728, 727, 726, 725), (730, 731, 732, 733, 734, 729), (759, 735, 741, 760), (779, 740, 746, 780), (775, 739, 745, 776), (767, 738, 744, 768), (771, 737, 743, 772), (763, 736, 742, 764), (742, 772, 743, 768, 744, 776, 745, 780, 746, 760, 741, 764), (761, 752, 758, 762), (765, 747, 736, 763), (773, 749, 737, 771), (769, 750, 738, 767), (777, 751, 739, 775), (781, 752, 740, 779), (761, 748, 735, 759), (753, 766, 754, 762, 758, 782, 757, 778, 756, 770, 755, 774), (781, 751, 757, 782), (777, 750, 756, 778), (769, 749, 755, 770), (773, 747, 753, 774), (765, 748, 754, 766), (740, 759, 760, 746), (748, 761, 762, 754), (752, 761, 759, 740), (735, 763, 764, 741), (748, 765, 763, 735), (747, 765, 766, 753), (737, 767, 768, 743), (749, 769, 767, 737), (750, 769, 770, 756), (736, 771, 772, 742), (747, 773, 771, 736), (749, 773, 774, 755), (738, 775, 776, 744), (750, 777, 775, 738), (751, 777, 778, 757), (739, 779, 780, 745), (751, 781, 779, 739), (752, 781, 782, 758), (789, 784, 790, 795), (788, 789, 795, 794), (787, 788, 794, 793), (786, 787, 793, 792), (785, 786, 792, 791), (784, 785, 791, 790), (785, 784, 789, 788, 787, 786), (791, 792, 793, 794, 795, 790), (820, 796, 802, 821), (840, 801, 807, 841), (836, 800, 806, 837), (828, 799, 805, 829), (832, 798, 804, 833), (824, 797, 803, 825), (803, 833, 804, 829, 805, 837, 806, 841, 807, 821, 802, 825), (822, 813, 819, 823), (826, 808, 797, 824), (834, 810, 798, 832), (830, 811, 799, 828), (838, 812, 800, 836), (842, 813, 801, 840), (822, 809, 796, 820), (814, 827, 815, 823, 819, 843, 818, 839, 817, 831, 816, 835), (842, 812, 818, 843), (838, 811, 817, 839), (830, 810, 816, 831), (834, 808, 814, 835), (826, 809, 815, 827), (801, 820, 821, 807), (809, 822, 823, 815), (813, 822, 820, 801), (796, 824, 825, 802), (809, 826, 824, 796), (808, 826, 827, 814), (798, 828, 829, 804), (810, 830, 828, 798), (811, 830, 831, 817), (797, 832, 833, 803), (808, 834, 832, 797), (810, 834, 835, 816), (799, 836, 837, 805), (811, 838, 836, 799), (812, 838, 839, 818), (800, 840, 841, 806), (812, 842, 840, 800), (813, 842, 843, 819), (850, 845, 851, 856), (849, 850, 856, 855), (848, 849, 855, 854), (847, 848, 854, 853), (846, 847, 853, 852), (845, 846, 852, 851), (846, 845, 850, 849, 848, 847), (852, 853, 854, 855, 856, 851), (881, 857, 863, 882), (901, 862, 868, 902), (897, 861, 867, 898), (889, 860, 866, 890), (893, 859, 865, 894), (885, 858, 864, 886), (864, 894, 865, 890, 866, 898, 867, 902, 868, 882, 863, 886), (883, 874, 880, 884), (887, 869, 858, 885), (895, 871, 859, 893), (891, 872, 860, 889), (899, 873, 861, 897), (903, 874, 862, 901), (883, 870, 857, 881), (875, 888, 876, 884, 880, 904, 879, 900, 878, 892, 877, 896), (903, 873, 879, 904), (899, 872, 878, 900), (891, 871, 877, 892), (895, 869, 875, 896), (887, 870, 876, 888), (862, 881, 882, 868), (870, 883, 884, 876), (874, 883, 881, 862), (857, 885, 886, 863), (870, 887, 885, 857), (869, 887, 888, 875), (859, 889, 890, 865), (871, 891, 889, 859), (872, 891, 892, 878), (858, 893, 894, 864), (869, 895, 893, 858), (871, 895, 896, 877), (860, 897, 898, 866), (872, 899, 897, 860), (873, 899, 900, 879), (861, 901, 902, 867), (873, 903, 901, 861), (874, 903, 904, 880), (911, 906, 912, 917), (910, 911, 917, 916), (909, 910, 916, 915), (908, 909, 915, 914), (907, 908, 914, 913), (906, 907, 913, 912), (907, 906, 911, 910, 909, 908), (913, 914, 915, 916, 917, 912), (942, 918, 924, 943), (962, 923, 929, 963), (958, 922, 928, 959), (950, 921, 927, 951), (954, 920, 926, 955), (946, 919, 925, 947), (925, 955, 926, 951, 927, 959, 928, 963, 929, 943, 924, 947), (944, 935, 941, 945), (948, 930, 919, 946), (956, 932, 920, 954), (952, 933, 921, 950), (960, 934, 922, 958), (964, 935, 923, 962), (944, 931, 918, 942), (936, 949, 937, 945, 941, 965, 940, 961, 939, 953, 938, 957), (964, 934, 940, 965), (960, 933, 939, 961), (952, 932, 938, 953), (956, 930, 936, 957), (948, 931, 937, 949), (923, 942, 943, 929), (931, 944, 945, 937), (935, 944, 942, 923), (918, 946, 947, 924), (931, 948, 946, 918), (930, 948, 949, 936), (920, 950, 951, 926), (932, 952, 950, 920), (933, 952, 953, 939), (919, 954, 955, 925), (930, 956, 954, 919), (932, 956, 957, 938), (921, 958, 959, 927), (933, 960, 958, 921), (934, 960, 961, 940), (922, 962, 963, 928), (934, 964, 962, 922), (935, 964, 965, 941), (972, 967, 973, 978), (971, 972, 978, 977), (970, 971, 977, 976), (969, 970, 976, 975), (968, 969, 975, 974), (967, 968, 974, 973), (968, 967, 972, 971, 970, 969), (974, 975, 976, 977, 978, 973), (1003, 979, 985, 1004), (1023, 984, 990, 1024), (1019, 983, 989, 1020), (1011, 982, 988, 1012), (1015, 981, 987, 1016), (1007, 980, 986, 1008), (986, 1016, 987, 1012, 988, 1020, 989, 1024, 990, 1004, 985, 1008), (1005, 996, 1002, 1006), (1009, 991, 980, 1007), (1017, 993, 981, 1015), (1013, 994, 982, 1011), (1021, 995, 983, 1019), (1025, 996, 984, 1023), (1005, 992, 979, 1003), (997, 1010, 998, 1006, 1002, 1026, 1001, 1022, 1000, 1014, 999, 1018), (1025, 995, 1001, 1026), (1021, 994, 1000, 1022), (1013, 993, 999, 1014), (1017, 991, 997, 1018), (1009, 992, 998, 1010), (984, 1003, 1004, 990), (992, 1005, 1006, 998), (996, 1005, 1003, 984), (979, 1007, 1008, 985), (992, 1009, 1007, 979), (991, 1009, 1010, 997), (981, 1011, 1012, 987), (993, 1013, 1011, 981), (994, 1013, 1014, 1000), (980, 1015, 1016, 986), (991, 1017, 1015, 980), (993, 1017, 1018, 999), (982, 1019, 1020, 988), (994, 1021, 1019, 982), (995, 1021, 1022, 1001), (983, 1023, 1024, 989), (995, 1025, 1023, 983), (996, 1025, 1026, 1002), (1033, 1028, 1034, 1039), (1032, 1033, 1039, 1038), (1031, 1032, 1038, 1037), (1030, 1031, 1037, 1036), (1029, 1030, 1036, 1035), (1028, 1029, 1035, 1034), (1029, 1028, 1033, 1032, 1031, 1030), (1035, 1036, 1037, 1038, 1039, 1034), (1045, 1040, 1046, 1051), (1044, 1045, 1051, 1050), (1043, 1044, 1050, 1049), (1042, 1043, 1049, 1048), (1041, 1042, 1048, 1047), (1040, 1041, 1047, 1046), (1057, 1053, 1059, 1063), (1052, 1053, 1046, 1047), (1054, 1052, 1047, 1048), (1055, 1054, 1048, 1049), (1056, 1055, 1049, 1050), (1057, 1056, 1050, 1051), (1053, 1057, 1051, 1046), (1058, 1060, 1061, 1062, 1063, 1059), (1056, 1057, 1063, 1062), (1055, 1056, 1062, 1061), (1054, 1055, 1061, 1060), (1052, 1054, 1060, 1058), (1053, 1052, 1058, 1059), (1094, 1095, 1127, 1126), (1083, 1084, 1116, 1115), (1072, 1073, 1105, 1104), (1092, 1093, 1125, 1124), (1081, 1082, 1114, 1113), (1070, 1071, 1103, 1102), (1090, 1091, 1123, 1122), (1068, 1069, 1101, 1100), (1079, 1080, 1112, 1111), (1088, 1089, 1121, 1120), (1066, 1067, 1099, 1098), (1077, 1078, 1110, 1109), (1086, 1087, 1119, 1118), (1064, 1065, 1097, 1096), (1075, 1076, 1108, 1107), (1095, 1064, 1096, 1127), (1084, 1085, 1117, 1116), (1073, 1074, 1106, 1105), (1093, 1094, 1126, 1125), (1082, 1083, 1115, 1114), (1071, 1072, 1104, 1103), (1091, 1092, 1124, 1123), (1080, 1081, 1113, 1112), (1069, 1070, 1102, 1101), (1089, 1090, 1122, 1121), (1067, 1068, 1100, 1099), (1078, 1079, 1111, 1110), (1087, 1088, 1120, 1119), (1065, 1066, 1098, 1097), (1076, 1077, 1109, 1108), (1085, 1086, 1118, 1117), (1074, 1075, 1107, 1106), (1127, 1096, 1128, 1159), (1116, 1117, 1149, 1148), (1105, 1106, 1138, 1137), (1125, 1126, 1158, 1157), (1114, 1115, 1147, 1146), (1103, 1104, 1136, 1135), (1123, 1124, 1156, 1155), (1112, 1113, 1145, 1144), (1101, 1102, 1134, 1133), (1121, 1122, 1154, 1153), (1099, 1100, 1132, 1131), (1110, 1111, 1143, 1142), (1119, 1120, 1152, 1151), (1097, 1098, 1130, 1129), (1108, 1109, 1141, 1140), (1117, 1118, 1150, 1149), (1106, 1107, 1139, 1138), (1126, 1127, 1159, 1158), (1115, 1116, 1148, 1147), (1104, 1105, 1137, 1136), (1124, 1125, 1157, 1156), (1113, 1114, 1146, 1145), (1102, 1103, 1135, 1134), (1122, 1123, 1155, 1154), (1100, 1101, 1133, 1132), (1111, 1112, 1144, 1143), (1120, 1121, 1153, 1152), (1098, 1099, 1131, 1130), (1109, 1110, 1142, 1141), (1118, 1119, 1151, 1150), (1096, 1097, 1129, 1128), (1107, 1108, 1140, 1139), (1384, 1387, 1183, 1182), (1388, 1391, 1161, 1160), (1392, 1395, 1172, 1171), (1396, 1388, 1160, 1191), (1398, 1401, 1181, 1180), (1402, 1405, 1170, 1169), (1406, 1409, 1190, 1189), (1410, 1413, 1179, 1178), (1414, 1417, 1168, 1167), (1418, 1421, 1188, 1187), (1422, 1425, 1177, 1176), (1426, 1429, 1166, 1165), (1430, 1433, 1186, 1185), (1434, 1437, 1164, 1163), (1438, 1441, 1175, 1174), (1387, 1443, 1184, 1183), (1391, 1445, 1162, 1161), (1395, 1447, 1173, 1172), (1401, 1384, 1182, 1181), (1405, 1392, 1171, 1170), (1409, 1396, 1191, 1190), (1413, 1398, 1180, 1179), (1417, 1402, 1169, 1168), (1421, 1406, 1189, 1188), (1425, 1410, 1178, 1177), (1429, 1414, 1167, 1166), (1433, 1418, 1187, 1186), (1437, 1426, 1165, 1164), (1441, 1422, 1176, 1175), (1443, 1430, 1185, 1184), (1445, 1434, 1163, 1162), (1447, 1438, 1174, 1173), (1184, 1185, 1217, 1216), (1162, 1163, 1195, 1194), (1173, 1174, 1206, 1205), (1182, 1183, 1215, 1214), (1160, 1161, 1193, 1192), (1171, 1172, 1204, 1203), (1191, 1160, 1192, 1223), (1180, 1181, 1213, 1212), (1169, 1170, 1202, 1201), (1189, 1190, 1222, 1221), (1178, 1179, 1211, 1210), (1167, 1168, 1200, 1199), (1187, 1188, 1220, 1219), (1176, 1177, 1209, 1208), (1165, 1166, 1198, 1197), (1185, 1186, 1218, 1217), (1163, 1164, 1196, 1195), (1174, 1175, 1207, 1206), (1183, 1184, 1216, 1215), (1161, 1162, 1194, 1193), (1172, 1173, 1205, 1204), (1181, 1182, 1214, 1213), (1170, 1171, 1203, 1202), (1190, 1191, 1223, 1222), (1179, 1180, 1212, 1211), (1168, 1169, 1201, 1200), (1188, 1189, 1221, 1220), (1177, 1178, 1210, 1209), (1166, 1167, 1199, 1198), (1186, 1187, 1219, 1218), (1164, 1165, 1197, 1196), (1175, 1176, 1208, 1207), (1218, 1219, 1251, 1250), (1196, 1197, 1229, 1228), (1207, 1208, 1240, 1239), (1216, 1217, 1249, 1248), (1194, 1195, 1227, 1226), (1205, 1206, 1238, 1237), (1214, 1215, 1247, 1246), (1192, 1193, 1225, 1224), (1203, 1204, 1236, 1235), (1223, 1192, 1224, 1255), (1212, 1213, 1245, 1244), (1201, 1202, 1234, 1233), (1221, 1222, 1254, 1253), (1210, 1211, 1243, 1242), (1199, 1200, 1232, 1231), (1219, 1220, 1252, 1251), (1208, 1209, 1241, 1240), (1197, 1198, 1230, 1229), (1217, 1218, 1250, 1249), (1195, 1196, 1228, 1227), (1206, 1207, 1239, 1238), (1215, 1216, 1248, 1247), (1193, 1194, 1226, 1225), (1204, 1205, 1237, 1236), (1213, 1214, 1246, 1245), (1202, 1203, 1235, 1234), (1222, 1223, 1255, 1254), (1211, 1212, 1244, 1243), (1200, 1201, 1233, 1232), (1220, 1221, 1253, 1252), (1209, 1210, 1242, 1241), (1198, 1199, 1231, 1230), (1252, 1253, 1285, 1284), (1241, 1242, 1274, 1273), (1230, 1231, 1263, 1262), (1250, 1251, 1283, 1282), (1228, 1229, 1261, 1260), (1239, 1240, 1272, 1271), (1248, 1249, 1281, 1280), (1226, 1227, 1259, 1258), (1237, 1238, 1270, 1269), (1246, 1247, 1279, 1278), (1224, 1225, 1257, 1256), (1235, 1236, 1268, 1267), (1255, 1224, 1256, 1287), (1244, 1245, 1277, 1276), (1233, 1234, 1266, 1265), (1253, 1254, 1286, 1285), (1242, 1243, 1275, 1274), (1231, 1232, 1264, 1263), (1251, 1252, 1284, 1283), (1240, 1241, 1273, 1272), (1229, 1230, 1262, 1261), (1249, 1250, 1282, 1281), (1227, 1228, 1260, 1259), (1238, 1239, 1271, 1270), (1247, 1248, 1280, 1279), (1225, 1226, 1258, 1257), (1236, 1237, 1269, 1268), (1245, 1246, 1278, 1277), (1234, 1235, 1267, 1266), (1254, 1255, 1287, 1286), (1243, 1244, 1276, 1275), (1232, 1233, 1265, 1264), (1286, 1287, 1319, 1318), (1275, 1276, 1308, 1307), (1264, 1265, 1297, 1296), (1284, 1285, 1317, 1316), (1273, 1274, 1306, 1305), (1262, 1263, 1295, 1294), (1282, 1283, 1315, 1314), (1260, 1261, 1293, 1292), (1271, 1272, 1304, 1303), (1280, 1281, 1313, 1312), (1258, 1259, 1291, 1290), (1269, 1270, 1302, 1301), (1278, 1279, 1311, 1310), (1256, 1257, 1289, 1288), (1267, 1268, 1300, 1299), (1287, 1256, 1288, 1319), (1276, 1277, 1309, 1308), (1265, 1266, 1298, 1297), (1285, 1286, 1318, 1317), (1274, 1275, 1307, 1306), (1263, 1264, 1296, 1295), (1283, 1284, 1316, 1315), (1272, 1273, 1305, 1304), (1261, 1262, 1294, 1293), (1281, 1282, 1314, 1313), (1259, 1260, 1292, 1291), (1270, 1271, 1303, 1302), (1279, 1280, 1312, 1311), (1257, 1258, 1290, 1289), (1268, 1269, 1301, 1300), (1277, 1278, 1310, 1309), (1266, 1267, 1299, 1298), (1309, 1310, 1342, 1341), (1298, 1299, 1331, 1330), (1318, 1319, 1351, 1350), (1307, 1308, 1340, 1339), (1296, 1297, 1329, 1328), (1316, 1317, 1349, 1348), (1305, 1306, 1338, 1337), (1294, 1295, 1327, 1326), (1314, 1315, 1347, 1346), (1292, 1293, 1325, 1324), (1303, 1304, 1336, 1335), (1312, 1313, 1345, 1344), (1290, 1291, 1323, 1322), (1301, 1302, 1334, 1333), (1310, 1311, 1343, 1342), (1288, 1289, 1321, 1320), (1299, 1300, 1332, 1331), (1319, 1288, 1320, 1351), (1308, 1309, 1341, 1340), (1297, 1298, 1330, 1329), (1317, 1318, 1350, 1349), (1306, 1307, 1339, 1338), (1295, 1296, 1328, 1327), (1315, 1316, 1348, 1347), (1304, 1305, 1337, 1336), (1293, 1294, 1326, 1325), (1313, 1314, 1346, 1345), (1291, 1292, 1324, 1323), (1302, 1303, 1335, 1334), (1311, 1312, 1344, 1343), (1289, 1290, 1322, 1321), (1300, 1301, 1333, 1332), (1343, 1344, 1376, 1375), (1321, 1322, 1354, 1353), (1332, 1333, 1365, 1364), (1341, 1342, 1374, 1373), (1330, 1331, 1363, 1362), (1350, 1351, 1383, 1382), (1339, 1340, 1372, 1371), (1328, 1329, 1361, 1360), (1348, 1349, 1381, 1380), (1337, 1338, 1370, 1369), (1326, 1327, 1359, 1358), (1346, 1347, 1379, 1378), (1324, 1325, 1357, 1356), (1335, 1336, 1368, 1367), (1344, 1345, 1377, 1376), (1322, 1323, 1355, 1354), (1333, 1334, 1366, 1365), (1342, 1343, 1375, 1374), (1320, 1321, 1353, 1352), (1331, 1332, 1364, 1363), (1351, 1320, 1352, 1383), (1340, 1341, 1373, 1372), (1329, 1330, 1362, 1361), (1349, 1350, 1382, 1381), (1338, 1339, 1371, 1370), (1327, 1328, 1360, 1359), (1347, 1348, 1380, 1379), (1336, 1337, 1369, 1368), (1325, 1326, 1358, 1357), (1345, 1346, 1378, 1377), (1323, 1324, 1356, 1355), (1334, 1335, 1367, 1366), (1353, 1354, 1355, 1356, 1357, 1358, 1359, 1360, 1361, 1362, 1363, 1364, 1365, 1366, 1367, 1368, 1369, 1370, 1371, 1372, 1373, 1374, 1375, 1376, 1377, 1378, 1379, 1380, 1381, 1382, 1383, 1352), (1150, 1151, 1386, 1385), (1496, 1479, 1387, 1384), (1128, 1129, 1390, 1389), (1434, 1445, 1450, 1497), (1139, 1140, 1394, 1393), (1498, 1481, 1395, 1392), (1159, 1128, 1389, 1397), (1397, 1389, 1531, 1459), (1148, 1149, 1400, 1399), (1500, 1482, 1401, 1398), (1137, 1138, 1404, 1403), (1501, 1483, 1405, 1402), (1157, 1158, 1408, 1407), (1406, 1502, 1545, 1527), (1146, 1147, 1412, 1411), (1503, 1485, 1413, 1410), (1135, 1136, 1416, 1415), (1504, 1486, 1417, 1414), (1155, 1156, 1420, 1419), (1505, 1487, 1421, 1418), (1144, 1145, 1424, 1423), (1506, 1488, 1425, 1422), (1133, 1134, 1428, 1427), (1507, 1489, 1429, 1426), (1153, 1154, 1432, 1431), (1508, 1490, 1433, 1430), (1131, 1132, 1436, 1435), (1509, 1491, 1437, 1434), (1142, 1143, 1440, 1439), (1510, 1492, 1441, 1438), (1151, 1152, 1442, 1386), (1479, 1493, 1443, 1387), (1129, 1130, 1444, 1390), (1389, 1390, 1494, 1531), (1140, 1141, 1446, 1394), (1481, 1495, 1447, 1395), (1149, 1150, 1385, 1400), (1482, 1496, 1384, 1401), (1138, 1139, 1393, 1404), (1483, 1498, 1392, 1405), (1158, 1159, 1397, 1408), (1502, 1458, 1543, 1545), (1147, 1148, 1399, 1412), (1485, 1500, 1398, 1413), (1136, 1137, 1403, 1416), (1486, 1501, 1402, 1417), (1156, 1157, 1407, 1420), (1487, 1502, 1406, 1421), (1145, 1146, 1411, 1424), (1488, 1503, 1410, 1425), (1134, 1135, 1415, 1428), (1489, 1504, 1414, 1429), (1154, 1155, 1419, 1432), (1490, 1505, 1418, 1433), (1132, 1133, 1427, 1436), (1491, 1507, 1426, 1437), (1143, 1144, 1423, 1440), (1492, 1506, 1422, 1441), (1152, 1153, 1431, 1442), (1493, 1508, 1430, 1443), (1130, 1131, 1435, 1444), (1408, 1397, 1459, 1512), (1141, 1142, 1439, 1446), (1495, 1510, 1438, 1447), (1511, 1526, 1449, 1448), (1513, 1528, 1452, 1451), (1515, 1529, 1455, 1454), (1516, 1530, 1457, 1456), (1391, 1388, 1541, 1484), (1518, 1532, 1461, 1460), (1519, 1533, 1463, 1462), (1520, 1534, 1465, 1464), (1521, 1535, 1467, 1466), (1522, 1536, 1469, 1468), (1523, 1537, 1471, 1470), (1524, 1538, 1473, 1472), (1525, 1539, 1475, 1474), (1526, 1540, 1476, 1449), (1435, 1524, 1548, 1480), (1528, 1542, 1478, 1452), (1529, 1511, 1448, 1455), (1530, 1513, 1451, 1457), (1409, 1406, 1527, 1499), (1532, 1515, 1454, 1461), (1533, 1516, 1456, 1463), (1534, 1517, 1458, 1465), (1535, 1518, 1460, 1467), (1536, 1519, 1462, 1469), (1537, 1520, 1464, 1471), (1538, 1522, 1468, 1473), (1539, 1521, 1466, 1475), (1540, 1523, 1470, 1476), (1524, 1472, 1544, 1548), (1542, 1525, 1474, 1478), (1448, 1449, 1479, 1496), (1451, 1452, 1481, 1498), (1454, 1455, 1482, 1500), (1456, 1457, 1483, 1501), (1517, 1407, 1514, 1547), (1460, 1461, 1485, 1503), (1462, 1463, 1486, 1504), (1464, 1465, 1487, 1505), (1466, 1467, 1488, 1506), (1468, 1469, 1489, 1507), (1470, 1471, 1490, 1508), (1472, 1473, 1491, 1509), (1474, 1475, 1492, 1510), (1449, 1476, 1493, 1479), (1472, 1509, 1546, 1544), (1452, 1478, 1495, 1481), (1455, 1448, 1496, 1482), (1457, 1451, 1498, 1483), (1445, 1391, 1484, 1450), (1461, 1454, 1500, 1485), (1463, 1456, 1501, 1486), (1465, 1458, 1502, 1487), (1467, 1460, 1503, 1488), (1469, 1462, 1504, 1489), (1471, 1464, 1505, 1490), (1473, 1468, 1507, 1491), (1475, 1466, 1506, 1492), (1476, 1470, 1508, 1493), (1444, 1435, 1480, 1453), (1478, 1474, 1510, 1495), (1385, 1386, 1526, 1511), (1390, 1444, 1453, 1494), (1393, 1394, 1528, 1513), (1396, 1409, 1499, 1477), (1399, 1400, 1529, 1515), (1403, 1404, 1530, 1516), (1388, 1396, 1477, 1541), (1411, 1412, 1532, 1518), (1415, 1416, 1533, 1519), (1419, 1420, 1534, 1520), (1423, 1424, 1535, 1521), (1427, 1428, 1536, 1522), (1431, 1432, 1537, 1523), (1435, 1436, 1538, 1524), (1439, 1440, 1539, 1525), (1386, 1442, 1540, 1526), (1509, 1434, 1497, 1546), (1394, 1446, 1542, 1528), (1400, 1385, 1511, 1529), (1404, 1393, 1513, 1530), (1407, 1408, 1512, 1514), (1412, 1399, 1515, 1532), (1416, 1403, 1516, 1533), (1420, 1407, 1517, 1534), (1424, 1411, 1518, 1535), (1428, 1415, 1519, 1536), (1432, 1419, 1520, 1537), (1436, 1427, 1522, 1538), (1440, 1423, 1521, 1539), (1442, 1431, 1523, 1540), (1458, 1517, 1547, 1543), (1446, 1439, 1525, 1542), (1568, 1608, 1592, 1552), (1541, 1477, 1572, 1582), (1453, 1480, 1573, 1570), (1480, 1548, 1588, 1573), (1550, 1590, 1604, 1564), (1556, 1596, 1597, 1557), (1497, 1450, 1569, 1576), (1548, 1544, 1584, 1588), (1544, 1546, 1586, 1584), (1546, 1497, 1576, 1586), (1459, 1531, 1581, 1571), (1564, 1604, 1605, 1565), (1551, 1591, 1594, 1554), (1514, 1512, 1578, 1579), (1549, 1589, 1590, 1550), (1566, 1606, 1608, 1568), (1563, 1603, 1596, 1556), (1555, 1595, 1589, 1549), (1565, 1605, 1598, 1558), (1560, 1600, 1595, 1555), (1602, 1642, 1647, 1607), (1593, 1633, 1640, 1600), (1583, 1587, 1627, 1623), (1598, 1638, 1639, 1599), (1575, 1570, 1610, 1615), (1580, 1585, 1625, 1620), (1577, 1580, 1620, 1617), (1607, 1647, 1646, 1606), (1584, 1586, 1626, 1624), (1599, 1639, 1641, 1601), (1592, 1632, 1631, 1591), (1578, 1571, 1611, 1618), (1608, 1648, 1632, 1592), (1590, 1630, 1644, 1604), (1588, 1584, 1624, 1628), (1596, 1636, 1637, 1597), (1572, 1577, 1617, 1612), (1586, 1576, 1616, 1626), (1585, 1583, 1623, 1625), (1604, 1644, 1645, 1605), (1450, 1484, 1574, 1569), (1552, 1592, 1591, 1551), (1494, 1453, 1570, 1575), (1484, 1541, 1582, 1574), (1477, 1499, 1577, 1572), (1559, 1599, 1601, 1561), (1567, 1607, 1606, 1566), (1512, 1459, 1571, 1578), (1558, 1598, 1599, 1559), (1545, 1543, 1583, 1585), (1553, 1593, 1600, 1560), (1562, 1602, 1607, 1567), (1554, 1594, 1593, 1553), (1531, 1494, 1575, 1581), (1499, 1527, 1580, 1577), (1547, 1514, 1579, 1587), (1557, 1597, 1602, 1562), (1561, 1601, 1603, 1563), (1527, 1545, 1585, 1580), (1543, 1547, 1587, 1583), (1631, 1671, 1776, 1674, 1634), (1629, 1669, 1769, 1670, 1630), (1616, 1609, 1649, 1752, 1656), (1646, 1686, 1786, 1688, 1648), (1643, 1683, 1779, 1676, 1636), (1613, 1628, 1668, 1762, 1653), (1609, 1614, 1654, 1755, 1649), (1635, 1675, 1772, 1669, 1629), (1645, 1685, 1782, 1678, 1638), (1621, 1615, 1655, 1765, 1661), (1640, 1680, 1775, 1675, 1635), (1619, 1618, 1658, 1758, 1659), (1627, 1619, 1659, 1768, 1667), (1622, 1612, 1652, 1751, 1662), (1641, 1681, 1785, 1683, 1643), (1637, 1677, 1778, 1682, 1642), (1614, 1622, 1662, 1761, 1654), (1634, 1674, 1771, 1673, 1633), (1610, 1613, 1653, 1754, 1650), (1642, 1682, 1788, 1687, 1647), (1570, 1573, 1613, 1610), (1594, 1634, 1633, 1593), (1574, 1582, 1622, 1614), (1597, 1637, 1642, 1602), (1601, 1641, 1643, 1603), (1587, 1579, 1619, 1627), (1582, 1572, 1612, 1622), (1600, 1640, 1635, 1595), (1579, 1578, 1618, 1619), (1581, 1575, 1615, 1621), (1605, 1645, 1638, 1598), (1569, 1574, 1614, 1609), (1595, 1635, 1629, 1589), (1603, 1643, 1636, 1596), (1573, 1588, 1628, 1613), (1606, 1646, 1648, 1608), (1576, 1569, 1609, 1616), (1589, 1629, 1630, 1590), (1571, 1581, 1621, 1611), (1591, 1631, 1634, 1594), (1889, 1877, 1707, 1824), (1890, 1834, 1719, 1869), (1891, 1875, 1690, 1817), (1892, 1800, 1705, 1827), (1893, 1873, 1700, 1810), (1894, 1844, 1726, 1872), (1895, 1837, 1721, 1870), (1896, 1802, 1706, 1820), (1897, 1830, 1711, 1806), (1898, 1808, 1691, 1813), (1899, 1847, 1712, 1790), (1900, 1792, 1704, 1823), (1901, 1840, 1724, 1804), (1902, 1795, 1697, 1816), (1903, 1833, 1717, 1797), (1904, 1799, 1703, 1826), (1905, 1801, 1696, 1809), (1906, 1843, 1725, 1803), (1907, 1836, 1714, 1805), (1908, 1807, 1701, 1819), (1611, 1621, 1661, 1759, 1651), (1644, 1684, 1783, 1685, 1645), (1626, 1616, 1656, 1749, 1666), (1625, 1623, 1663, 1766, 1665), (1612, 1617, 1657, 1756, 1652), (1636, 1676, 1773, 1677, 1637), (1628, 1624, 1664, 1763, 1668), (1630, 1670, 1780, 1684, 1644), (1648, 1688, 1787, 1672, 1632), (1618, 1611, 1651, 1753, 1658), (1632, 1672, 1770, 1671, 1631), (1624, 1626, 1666, 1760, 1664), (1639, 1679, 1777, 1681, 1641), (1647, 1687, 1784, 1686, 1646), (1617, 1620, 1660, 1750, 1657), (1620, 1625, 1665, 1767, 1660), (1638, 1678, 1774, 1679, 1639), (1615, 1610, 1650, 1757, 1655), (1623, 1627, 1667, 1764, 1663), (1633, 1673, 1781, 1680, 1640), (1909, 1850, 1706, 1809), (1910, 1852, 1697, 1810), (1911, 1854, 1702, 1811), (1912, 1849, 1696, 1812), (1913, 1857, 1698, 1813), (1914, 1859, 1690, 1814), (1915, 1855, 1689, 1815), (1916, 1853, 1692, 1816), (1917, 1861, 1695, 1817), (1918, 1862, 1699, 1818), (1919, 1856, 1691, 1819), (1920, 1864, 1704, 1820), (1921, 1860, 1694, 1821), (1922, 1858, 1693, 1822), (1923, 1865, 1708, 1823), (1924, 1867, 1703, 1824), (1925, 1863, 1701, 1825), (1926, 1868, 1705, 1826), (1927, 1851, 1700, 1827), (1928, 1866, 1707, 1828), (1929, 1841, 1720, 1879), (1930, 1848, 1727, 1871), (1931, 1831, 1713, 1878), (1932, 1881, 1693, 1814), (1933, 1883, 1702, 1821), (1934, 1838, 1722, 1880), (1935, 1845, 1723, 1884), (1936, 1796, 1692, 1811), (1937, 1885, 1699, 1828), (1938, 1789, 1698, 1818), (1939, 1835, 1715, 1886), (1940, 1842, 1718, 1876), (1941, 1874, 1695, 1825), (1942, 1882, 1694, 1815), (1943, 1832, 1709, 1888), (1944, 1793, 1708, 1822), (1945, 1839, 1716, 1798), (1946, 1846, 1728, 1791), (1947, 1829, 1710, 1794), (1948, 1887, 1689, 1812), (1726, 1746, 1748, 1728, 1846), (1735, 1740, 1733, 1734, 1731, 1732, 1748, 1746, 1747, 1742, 1737, 1736, 1743, 1741, 1739, 1738, 1745, 1744, 1730, 1729), (1720, 1740, 1735, 1715, 1835), (1716, 1736, 1737, 1717, 1833), (1727, 1747, 1746, 1726, 1844), (1714, 1734, 1733, 1713, 1831), (1725, 1745, 1738, 1718, 1842), (1709, 1729, 1730, 1710, 1829), (1710, 1730, 1744, 1724, 1840), (1717, 1737, 1742, 1722, 1838), (1728, 1748, 1732, 1712, 1847), (1711, 1731, 1734, 1714, 1836), (1721, 1741, 1743, 1723, 1845), (1718, 1738, 1739, 1719, 1834), (1715, 1735, 1729, 1709, 1832), (1724, 1744, 1745, 1725, 1843), (1712, 1732, 1731, 1711, 1830), (1713, 1733, 1740, 1720, 1841), (1723, 1743, 1736, 1716, 1839), (1722, 1742, 1747, 1727, 1848), (1719, 1739, 1741, 1721, 1837), (1799, 1889, 1824, 1703), (1663, 1764, 1889, 1799), (1764, 1667, 1877, 1889), (1876, 1718, 1834, 1890), (1678, 1876, 1890, 1774), (1774, 1890, 1869, 1679), (1874, 1891, 1817, 1695), (1655, 1757, 1891, 1874), (1757, 1650, 1875, 1891), (1873, 1892, 1827, 1700), (1660, 1767, 1892, 1873), (1767, 1665, 1800, 1892), (1795, 1893, 1810, 1697), (1657, 1750, 1893, 1795), (1750, 1660, 1873, 1893), (1871, 1727, 1844, 1894), (1687, 1871, 1894, 1784), (1784, 1894, 1872, 1686), (1869, 1719, 1837, 1895), (1679, 1869, 1895, 1777), (1777, 1895, 1870, 1681), (1792, 1896, 1820, 1704), (1664, 1760, 1896, 1792), (1760, 1666, 1802, 1896), (1790, 1712, 1830, 1897), (1672, 1790, 1897, 1770), (1770, 1897, 1806, 1671), (1789, 1898, 1813, 1698), (1658, 1753, 1898, 1789), (1753, 1651, 1808, 1898), (1791, 1728, 1847, 1899), (1688, 1791, 1899, 1787), (1787, 1899, 1790, 1672), (1793, 1900, 1823, 1708), (1668, 1763, 1900, 1793), (1763, 1664, 1792, 1900), (1794, 1710, 1840, 1901), (1670, 1794, 1901, 1780), (1780, 1901, 1804, 1684), (1796, 1902, 1816, 1692), (1652, 1756, 1902, 1796), (1756, 1657, 1795, 1902), (1798, 1716, 1833, 1903), (1676, 1798, 1903, 1773), (1773, 1903, 1797, 1677), (1800, 1904, 1826, 1705), (1665, 1766, 1904, 1800), (1766, 1663, 1799, 1904), (1802, 1905, 1809, 1706), (1666, 1749, 1905, 1802), (1749, 1656, 1801, 1905), (1804, 1724, 1843, 1906), (1684, 1804, 1906, 1783), (1783, 1906, 1803, 1685), (1806, 1711, 1836, 1907), (1671, 1806, 1907, 1776), (1776, 1907, 1805, 1674), (1808, 1908, 1819, 1691), (1651, 1759, 1908, 1808), (1759, 1661, 1807, 1908), (1849, 1909, 1809, 1696), (1709, 1829, 1909, 1849), (1829, 1710, 1850, 1909), (1851, 1910, 1810, 1700), (1712, 1830, 1910, 1851), (1830, 1711, 1852, 1910), (1853, 1911, 1811, 1692), (1714, 1831, 1911, 1853), (1831, 1713, 1854, 1911), (1855, 1912, 1812, 1689), (1715, 1832, 1912, 1855), (1832, 1709, 1849, 1912), (1856, 1913, 1813, 1691), (1716, 1833, 1913, 1856), (1833, 1717, 1857, 1913), (1858, 1914, 1814, 1693), (1718, 1834, 1914, 1858), (1834, 1719, 1859, 1914), (1860, 1915, 1815, 1694), (1720, 1835, 1915, 1860), (1835, 1715, 1855, 1915), (1852, 1916, 1816, 1697), (1711, 1836, 1916, 1852), (1836, 1714, 1853, 1916), (1859, 1917, 1817, 1690), (1719, 1837, 1917, 1859), (1837, 1721, 1861, 1917), (1857, 1918, 1818, 1698), (1717, 1838, 1918, 1857), (1838, 1722, 1862, 1918), (1863, 1919, 1819, 1701), (1723, 1839, 1919, 1863), (1839, 1716, 1856, 1919), (1850, 1920, 1820, 1706), (1710, 1840, 1920, 1850), (1840, 1724, 1864, 1920), (1854, 1921, 1821, 1702), (1713, 1841, 1921, 1854), (1841, 1720, 1860, 1921), (1865, 1922, 1822, 1708), (1725, 1842, 1922, 1865), (1842, 1718, 1858, 1922), (1864, 1923, 1823, 1704), (1724, 1843, 1923, 1864), (1843, 1725, 1865, 1923), (1866, 1924, 1824, 1707), (1727, 1844, 1924, 1866), (1844, 1726, 1867, 1924), (1861, 1925, 1825, 1695), (1721, 1845, 1925, 1861), (1845, 1723, 1863, 1925), (1867, 1926, 1826, 1703), (1726, 1846, 1926, 1867), (1846, 1728, 1868, 1926), (1868, 1927, 1827, 1705), (1728, 1847, 1927, 1868), (1847, 1712, 1851, 1927), (1862, 1928, 1828, 1699), (1722, 1848, 1928, 1862), (1848, 1727, 1866, 1928), (1878, 1713, 1841, 1929), (1673, 1878, 1929, 1781), (1781, 1929, 1879, 1680), (1880, 1722, 1848, 1930), (1682, 1880, 1930, 1788), (1788, 1930, 1871, 1687), (1805, 1714, 1831, 1931), (1674, 1805, 1931, 1771), (1771, 1931, 1878, 1673), (1875, 1932, 1814, 1690), (1650, 1754, 1932, 1875), (1754, 1653, 1881, 1932), (1882, 1933, 1821, 1694), (1654, 1761, 1933, 1882), (1761, 1662, 1883, 1933), (1797, 1717, 1838, 1934), (1677, 1797, 1934, 1778), (1778, 1934, 1880, 1682), (1870, 1721, 1845, 1935), (1681, 1870, 1935, 1785), (1785, 1935, 1884, 1683), (1883, 1936, 1811, 1702), (1662, 1751, 1936, 1883), (1751, 1652, 1796, 1936), (1877, 1937, 1828, 1707), (1667, 1768, 1937, 1877), (1768, 1659, 1885, 1937), (1885, 1938, 1818, 1699), (1659, 1758, 1938, 1885), (1758, 1658, 1789, 1938), (1879, 1720, 1835, 1939), (1680, 1879, 1939, 1775), (1775, 1939, 1886, 1675), (1803, 1725, 1842, 1940), (1685, 1803, 1940, 1782), (1782, 1940, 1876, 1678), (1807, 1941, 1825, 1701), (1661, 1765, 1941, 1807), (1765, 1655, 1874, 1941), (1887, 1942, 1815, 1689), (1649, 1755, 1942, 1887), (1755, 1654, 1882, 1942), (1886, 1715, 1832, 1943), (1675, 1886, 1943, 1772), (1772, 1943, 1888, 1669), (1881, 1944, 1822, 1693), (1653, 1762, 1944, 1881), (1762, 1668, 1793, 1944), (1884, 1723, 1839, 1945), (1683, 1884, 1945, 1779), (1779, 1945, 1798, 1676), (1872, 1726, 1846, 1946), (1686, 1872, 1946, 1786), (1786, 1946, 1791, 1688), (1888, 1709, 1829, 1947), (1669, 1888, 1947, 1769), (1769, 1947, 1794, 1670), (1801, 1948, 1812, 1696), (1656, 1752, 1948, 1801), (1752, 1649, 1887, 1948)])
me_circle.use_remesh_preserve_volume = False
me_circle.use_remesh_preserve_attributes = False
me_circle.use_mirror_vertex_groups = False
me_circle.update()

# ---- objects
ob_circle = bpy.data.objects.new('Circle', me_circle)
ob_lamp = bpy.data.objects.new('Lamp', light_lamp)
ob_camera = bpy.data.objects.new('Camera', cam_camera)

# ---- transforms, parenting, visibility, modifiers, constraints
ob_circle.location = (0.0, 0.0, 0.0)
ob_circle.lineart.crease_threshold = 0.0
ob_lamp.location = (4.076, 1.005, 5.904)
ob_lamp.rotation_euler = (0.6503, 0.05522, 1.866)
ob_lamp.lock_rotations_4d = False
ob_lamp.empty_display_type = 'ARROWS'
ob_lamp.color = (0.0, 0.0, 0.0, 0.0)
ob_lamp.lineart.crease_threshold = 0.0
ob_camera.location = (7.481, -6.508, 5.344)
ob_camera.rotation_euler = (1.109, 0.01082, 0.8149)
ob_camera.lock_rotations_4d = False
ob_camera.empty_display_type = 'ARROWS'
ob_camera.color = (0.0, 0.0, 0.0, 0.0)
ob_camera.display_type = 'WIRE'
ob_camera.lineart.crease_threshold = 0.0

# ---- collection membership
col_collection_1.objects.link(ob_circle)
col_collection_1.objects.link(ob_lamp)
col_collection_1.objects.link(ob_camera)

# ---- scene / render settings (as saved in the file)
scene.camera = ob_camera
scene.frame_start = 1; scene.frame_end = 250; scene.frame_set(1)
scene.render.engine = 'BLENDER_EEVEE_NEXT'
scene.render.resolution_percentage = 50
scene.render.dither_intensity = 0.0
scene.cycles.use_denoising = False
scene.cycles.samples = 10
scene.cycles.sampling_pattern = 'TABULATED_SOBOL'
scene.cycles.light_sampling_threshold = 0.0
scene.cycles.use_adaptive_sampling = False
scene.cycles.use_light_tree = False
scene.cycles.blur_glossy = 0.0
scene.cycles.pixel_filter_type = 'GAUSSIAN'
scene.cycles.sample_clamp_indirect = 0.0
scene.view_settings.view_transform = 'Standard'
bpy.context.view_layer.update()
